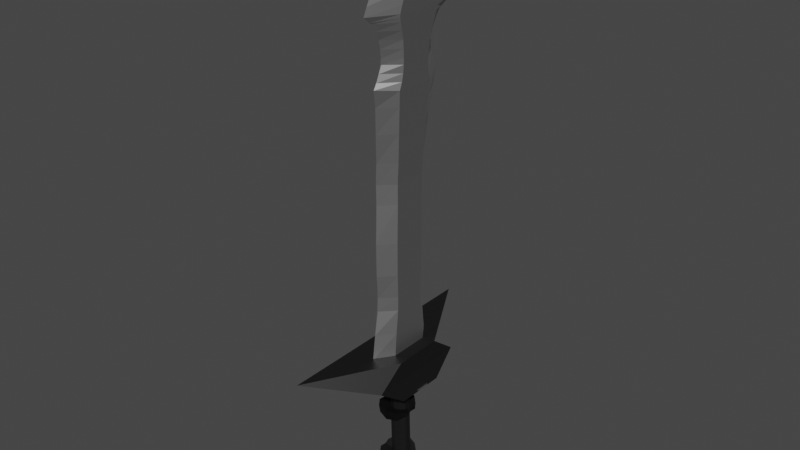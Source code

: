 # Source: sword.blend  (saved by Blender 2.83.21; exported with 4.5.12 LTS)
import bpy
from mathutils import Matrix  # noqa: F401  (used for matrix-valued properties, if any)

bpy.ops.wm.read_factory_settings(use_empty=True)
scene = bpy.context.scene
scene.name = 'Scene'

# ---- collections
col_collection = bpy.data.collections.new('Collection'); scene.collection.children.link(col_collection)

# ---- materials (node trees are filled in below, after node groups)
mat_material_001 = bpy.data.materials.new('Material.001')
mat_material_001.use_transparent_shadow = False
mat_material_002 = bpy.data.materials.new('Material.002')
mat_material_002.use_transparent_shadow = False

# ---- material node trees
mat_material_001.use_nodes = True; mat_material_001.node_tree.nodes.clear()
_N = mat_material_001.node_tree.nodes; _L = mat_material_001.node_tree.links
n0 = _N.new('ShaderNodeBsdfPrincipled'); n0.name = 'Principled BSDF'; n0.location = (10, 300)
n0.distribution = 'GGX'
n0.subsurface_method = 'BURLEY'
n0.inputs[0].default_value = (0.5271, 0.5271, 0.5271, 1.0)
n0.inputs[1].default_value = 100.0
n0.inputs[3].default_value = 1.45
n0.inputs[27].default_value = (0.0, 0.0, 0.0, 1.0)
n0.inputs[28].default_value = 1.0
n1 = _N.new('ShaderNodeOutputMaterial'); n1.name = 'Material Output'; n1.location = (300, 300)
_L.new(n0.outputs[0], n1.inputs[0])
n1.is_active_output = True
mat_material_002.use_nodes = True; mat_material_002.node_tree.nodes.clear()
_N = mat_material_002.node_tree.nodes; _L = mat_material_002.node_tree.links
n0 = _N.new('ShaderNodeBsdfPrincipled'); n0.name = 'Principled BSDF'; n0.location = (10, 300)
n0.distribution = 'GGX'
n0.subsurface_method = 'BURLEY'
n0.inputs[0].default_value = (0.005605, 0.005605, 0.005605, 1.0)
n0.inputs[3].default_value = 1.45
n0.inputs[27].default_value = (0.0, 0.0, 0.0, 1.0)
n0.inputs[28].default_value = 1.0
n1 = _N.new('ShaderNodeOutputMaterial'); n1.name = 'Material Output'; n1.location = (300, 300)
_L.new(n0.outputs[0], n1.inputs[0])
n1.is_active_output = True

# ---- world
world_world = bpy.data.worlds.new('World'); scene.world = world_world
world_world.use_nodes = True; world_world.node_tree.nodes.clear()
_N = world_world.node_tree.nodes; _L = world_world.node_tree.links
n0 = _N.new('ShaderNodeOutputWorld'); n0.name = 'World Output'; n0.location = (300, 300)
n1 = _N.new('ShaderNodeBackground'); n1.name = 'Background'; n1.location = (10, 300)
n1.inputs[0].default_value = (0.05088, 0.05088, 0.05088, 1.0)
_L.new(n1.outputs[0], n0.inputs[0])
n0.is_active_output = True
world_world.color = (0.05088, 0.05088, 0.05088)
world_world.use_sun_shadow = False
world_world.sun_shadow_jitter_overblur = 0.0

# ---- meshes
me_plane = bpy.data.meshes.new('Plane')
me_plane.from_pydata([(-0.304, -0.1837, -1.062), (-0.304, -0.1697, -0.8551), (-0.304, -0.151, -0.6559), (-0.304, -0.1495, -0.5407), (-0.304, -0.1557, -0.3539), (-0.304, -0.1573, -0.08148), (-0.304, -0.1526, 0.2329), (-0.304, -0.1542, 0.3948), (-0.2943, -0.1566, 0.565), (-0.2809, -0.1666, 0.7913), (-0.2689, -0.1752, 0.9958), (-0.2616, -0.181, 1.118), (-0.2598, -0.1605, 1.175), (-0.2572, -0.1509, 1.235), (-0.2538, -0.1491, 1.297), (-0.251, -0.152, 1.344), (-0.2467, -0.1595, 1.411), (-0.2422, -0.1686, 1.48), (-0.2371, -0.1886, 1.547), (-0.2325, -0.2056, 1.606), (-0.2302, -0.2132, 1.639), (-0.2286, -0.2163, 1.664), (-0.2265, -0.1989, 1.722), (-0.2233, -0.1657, 1.82), (-0.222, -0.1359, 1.881), (-0.2218, -0.09584, 1.965), (-0.2232, -0.04605, 2.035), (-0.2721, -0.1824, -1.062), (-0.304, 0.1512, -1.062), (-0.304, 0.1372, -0.8551), (-0.304, 0.1185, -0.6559), (-0.304, 0.117, -0.5407), (-0.304, 0.1232, -0.3539), (-0.304, 0.1248, -0.08148), (-0.304, 0.1201, 0.2329), (-0.304, 0.1217, 0.3948), (-0.2943, 0.1241, 0.565), (-0.2809, 0.1341, 0.7913), (-0.2689, 0.1427, 0.9958), (-0.2616, 0.1485, 1.118), (-0.2598, 0.128, 1.175), (-0.2572, 0.1184, 1.235), (-0.2538, 0.1166, 1.297), (-0.251, 0.1195, 1.344), (-0.2467, 0.1271, 1.411), (-0.2422, 0.1361, 1.48), (-0.2371, 0.1562, 1.547), (-0.2325, 0.1731, 1.606), (-0.2302, 0.1807, 1.639), (-0.2286, 0.1838, 1.664), (-0.2265, 0.1664, 1.722), (-0.2233, 0.1333, 1.82), (-0.222, 0.1034, 1.881), (-0.2218, 0.06334, 1.965), (-0.2232, 0.01356, 2.035), (-0.228, -0.01625, 2.063), (-0.2721, 0.1526, -1.062), (-0.2721, -0.01491, -1.064), (-0.5082, -0.1837, -1.051), (-0.5082, -0.1697, -0.8435), (-0.5082, -0.151, -0.6443), (-0.5082, -0.1495, -0.5291), (-0.5082, -0.1557, -0.3423), (-0.5082, -0.1573, -0.0699), (-0.5082, -0.1526, 0.2445), (-0.5082, -0.1542, 0.4064), (-0.4984, -0.1566, 0.5765), (-0.4851, -0.1666, 0.8029), (-0.473, -0.1752, 1.007), (-0.4658, -0.181, 1.129), (-0.464, -0.1605, 1.187), (-0.4613, -0.1509, 1.246), (-0.4579, -0.1491, 1.309), (-0.4551, -0.152, 1.355), (-0.4508, -0.1595, 1.423), (-0.4463, -0.1686, 1.491), (-0.4412, -0.1886, 1.558), (-0.4367, -0.2056, 1.618), (-0.4343, -0.2132, 1.65), (-0.4327, -0.2163, 1.675), (-0.4307, -0.1989, 1.733), (-0.4275, -0.1657, 1.831), (-0.4262, -0.1359, 1.892), (-0.4259, -0.09584, 1.977), (-0.4121, -0.1615, 2.142), (-0.3688, 0.01467, 2.345), (-0.5082, -0.1837, -1.051), (-0.5082, -0.01625, -1.052), (-0.5082, 0.1512, -1.051), (-0.5082, 0.1372, -0.8435), (-0.5082, 0.1185, -0.6443), (-0.5082, 0.117, -0.5291), (-0.5082, 0.1232, -0.3423), (-0.5082, 0.1248, -0.0699), (-0.5082, 0.1201, 0.2445), (-0.5082, 0.1217, 0.4064), (-0.4984, 0.1241, 0.5765), (-0.4851, 0.1341, 0.8029), (-0.473, 0.1427, 1.007), (-0.4658, 0.1485, 1.129), (-0.464, 0.128, 1.187), (-0.4613, 0.1184, 1.246), (-0.4579, 0.1166, 1.309), (-0.4551, 0.1195, 1.355), (-0.4508, 0.1271, 1.423), (-0.4463, 0.1361, 1.491), (-0.4412, 0.1562, 1.558), (-0.4367, 0.1731, 1.618), (-0.4343, 0.1807, 1.65), (-0.4327, 0.1838, 1.675), (-0.4307, 0.1664, 1.733), (-0.4275, 0.1333, 1.831), (-0.4262, 0.1034, 1.892), (-0.4259, 0.06334, 1.977), (-0.3968, 0.1723, 2.142), (-0.5082, 0.1512, -1.051), (-0.3279, -0.3416, 1.904), (-0.3279, -0.3797, 1.844), (-0.3238, 0.4355, 1.712), (-0.3277, 0.4623, 1.646), (-0.3271, -0.2801, 1.997), (-0.3117, 0.3666, 1.859), (-0.3253, -0.2485, 2.041), (-0.3241, 0.2061, 1.887), (-0.3301, 0.007726, 2.328), (-0.4061, -0.3276, -1.056), (-0.4061, -0.3015, -0.8493), (-0.311, 0.295, 1.979), (-0.4061, -0.3276, -1.056), (-0.4061, -0.2668, -0.6501), (-0.3225, 0.2431, 2.047), (-0.4061, -0.01625, -1.058), (-0.4061, -0.2639, -0.5349), (-0.4061, 0.269, -0.8493), (-0.4061, 0.2951, -1.056), (-0.4061, -0.2755, -0.3481), (-0.4061, 0.2951, -1.056), (-0.4061, 0.2343, -0.6501), (-0.4061, -0.2784, -0.07569), (-0.4061, 0.2314, -0.5349), (-0.4061, -0.2697, 0.2387), (-0.4061, 0.243, -0.3481), (-0.4061, -0.2726, 0.4006), (-0.4061, 0.2459, -0.07569), (-0.3964, -0.2772, 0.5708), (-0.4061, 0.2372, 0.2387), (-0.383, -0.2958, 0.7971), (-0.4061, 0.2401, 0.4006), (-0.3709, -0.3117, 1.002), (-0.3958, 0.2505, 0.5708), (-0.3617, -0.3356, 1.139), (-0.3814, 0.284, 0.8), (-0.3631, -0.3076, 1.184), (-0.3665, 0.3119, 0.9926), (-0.36, -0.2846, 1.243), (-0.3572, 0.3355, 1.141), (-0.3559, -0.2632, 1.303), (-0.3564, 0.3102, 1.189), (-0.3531, -0.2686, 1.35), (-0.3545, 0.2821, 1.248), (-0.3488, -0.2826, 1.417), (-0.3526, 0.2636, 1.308), (-0.3443, -0.2995, 1.485), (-0.3506, 0.264, 1.352), (-0.3391, -0.3367, 1.553), (-0.356, 0.263, 1.374), (-0.3346, -0.3682, 1.612), (-0.3485, 0.2837, 1.457), (-0.337, -0.4008, 1.626), (-0.3446, 0.3189, 1.519), (-0.3348, -0.4583, 1.674), (-0.3427, 0.3504, 1.564), (-0.3312, -0.4318, 1.741), (-0.337, 0.4069, 1.599), (-0.3896, -0.1053, -1.497), (-0.3641, -0.1128, -2.223), (-0.4352, -0.09051, -1.497), (-0.4097, -0.09802, -2.223), (-0.4633, -0.05172, -1.497), (-0.4379, -0.05923, -2.223), (-0.4633, -0.003783, -1.497), (-0.4379, -0.01129, -2.223), (-0.4352, 0.035, -1.497), (-0.4097, 0.02749, -2.223), (-0.3896, 0.04982, -1.497), (-0.3641, 0.04231, -2.223), (-0.344, 0.035, -1.497), (-0.3185, 0.02749, -2.223), (-0.3158, -0.003783, -1.497), (-0.2903, -0.01129, -2.223), (-0.3158, -0.05172, -1.497), (-0.2903, -0.05923, -2.223), (-0.344, -0.09051, -1.497), (-0.3185, -0.09802, -2.223), (-0.3641, -0.1128, -2.223), (-0.4097, -0.09802, -2.223), (-0.4379, -0.05923, -2.223), (-0.4379, -0.01129, -2.223), (-0.4097, 0.02749, -2.223), (-0.3641, 0.04231, -2.223), (-0.3185, 0.02749, -2.223), (-0.2903, -0.01129, -2.223), (-0.2903, -0.05923, -2.223), (-0.3185, -0.09802, -2.223), (-0.3641, -0.139, -2.223), (-0.4251, -0.1192, -2.223), (-0.4628, -0.06732, -2.223), (-0.4628, -0.003202, -2.223), (-0.4251, 0.04867, -2.223), (-0.3641, 0.06849, -2.223), (-0.3031, 0.04867, -2.223), (-0.2654, -0.003202, -2.223), (-0.2654, -0.06732, -2.223), (-0.3031, -0.1192, -2.223), (-0.3641, -0.139, -2.223), (-0.4251, -0.1192, -2.223), (-0.4628, -0.06732, -2.223), (-0.4628, -0.003202, -2.223), (-0.4251, 0.04867, -2.223), (-0.3641, 0.06849, -2.223), (-0.3031, 0.04867, -2.223), (-0.2654, -0.003202, -2.223), (-0.2654, -0.06732, -2.223), (-0.3031, -0.1192, -2.223), (-0.4251, -0.1192, -2.223), (-0.3641, -0.139, -2.223), (-0.4628, -0.06732, -2.223), (-0.4628, -0.003202, -2.223), (-0.4251, 0.04867, -2.223), (-0.3641, 0.06849, -2.223), (-0.3031, 0.04867, -2.223), (-0.2654, -0.003202, -2.223), (-0.2654, -0.06732, -2.223), (-0.3031, -0.1192, -2.223), (-0.3641, -0.139, -2.223), (-0.4251, -0.1192, -2.223), (-0.4628, -0.06732, -2.223), (-0.4628, -0.003202, -2.223), (-0.4251, 0.04867, -2.223), (-0.3641, 0.06849, -2.223), (-0.3031, 0.04867, -2.223), (-0.2654, -0.003202, -2.223), (-0.2654, -0.06732, -2.223), (-0.3031, -0.1192, -2.223), (-0.4406, -0.1405, -2.241), (-0.3641, -0.1654, -2.241), (-0.4879, -0.07548, -2.241), (-0.4879, 0.004951, -2.241), (-0.4406, 0.07002, -2.241), (-0.3641, 0.09487, -2.241), (-0.2876, 0.07002, -2.241), (-0.2404, 0.004951, -2.241), (-0.2404, -0.07548, -2.241), (-0.2876, -0.1405, -2.241), (-0.3641, -0.1654, -2.241), (-0.4406, -0.1405, -2.241), (-0.4879, -0.07548, -2.241), (-0.4879, 0.004951, -2.241), (-0.4406, 0.07002, -2.241), (-0.3641, 0.09487, -2.241), (-0.2876, 0.07002, -2.241), (-0.2404, 0.004951, -2.241), (-0.2404, -0.07548, -2.241), (-0.2876, -0.1405, -2.241), (-0.4406, -0.1405, -2.324), (-0.3641, -0.1654, -2.324), (-0.4879, -0.07548, -2.324), (-0.4879, 0.004951, -2.324), (-0.4406, 0.07002, -2.324), (-0.3641, 0.09487, -2.324), (-0.2876, 0.07002, -2.324), (-0.2404, 0.004951, -2.324), (-0.2404, -0.07548, -2.324), (-0.2876, -0.1405, -2.324), (-0.3641, -0.1654, -2.324), (-0.4406, -0.1405, -2.324), (-0.4879, -0.07548, -2.324), (-0.4879, 0.004951, -2.324), (-0.4406, 0.07002, -2.324), (-0.3641, 0.09487, -2.324), (-0.2876, 0.07002, -2.324), (-0.2404, 0.004951, -2.324), (-0.2404, -0.07548, -2.324), (-0.2876, -0.1405, -2.324), (-0.4309, -0.1272, -2.323), (-0.3641, -0.149, -2.323), (-0.4723, -0.0704, -2.323), (-0.4723, -0.0001294, -2.323), (-0.4309, 0.05672, -2.323), (-0.3641, 0.07843, -2.323), (-0.2973, 0.05672, -2.323), (-0.256, -0.0001294, -2.323), (-0.256, -0.0704, -2.323), (-0.2973, -0.1272, -2.323), (-0.3641, -0.149, -2.323), (-0.4309, -0.1272, -2.323), (-0.4723, -0.0704, -2.323), (-0.4723, -0.0001294, -2.323), (-0.4309, 0.05672, -2.323), (-0.3641, 0.07843, -2.323), (-0.2973, 0.05672, -2.323), (-0.256, -0.0001294, -2.323), (-0.256, -0.0704, -2.323), (-0.2973, -0.1272, -2.323), (-0.4309, -0.1272, -2.332), (-0.3641, -0.149, -2.332), (-0.4723, -0.0704, -2.332), (-0.4723, -0.0001294, -2.332), (-0.4309, 0.05672, -2.332), (-0.3641, 0.07843, -2.332), (-0.2973, 0.05672, -2.332), (-0.256, -0.0001294, -2.332), (-0.256, -0.0704, -2.332), (-0.2973, -0.1272, -2.332), (-0.3641, -0.149, -2.332), (-0.4309, -0.1272, -2.332), (-0.4723, -0.0704, -2.332), (-0.4723, -0.0001294, -2.332), (-0.4309, 0.05672, -2.332), (-0.3641, 0.07843, -2.332), (-0.2973, 0.05672, -2.332), (-0.256, -0.0001294, -2.332), (-0.256, -0.0704, -2.332), (-0.2973, -0.1272, -2.332), (-0.4309, -0.1272, -2.332), (-0.3641, -0.149, -2.332), (-0.4723, -0.0704, -2.332), (-0.4723, -0.0001294, -2.332), (-0.4309, 0.05672, -2.332), (-0.3641, 0.07843, -2.332), (-0.2973, 0.05672, -2.332), (-0.256, -0.0001294, -2.332), (-0.256, -0.0704, -2.332), (-0.2973, -0.1272, -2.332), (-0.3641, -0.149, -2.332), (-0.4309, -0.1272, -2.332), (-0.4723, -0.0704, -2.332), (-0.4723, -0.0001294, -2.332), (-0.4309, 0.05672, -2.332), (-0.3641, 0.07843, -2.332), (-0.2973, 0.05672, -2.332), (-0.256, -0.0001294, -2.332), (-0.256, -0.0704, -2.332), (-0.2973, -0.1272, -2.332), (-0.3993, -0.08374, -2.349), (-0.3641, -0.09519, -2.349), (-0.4211, -0.05378, -2.349), (-0.4211, -0.01675, -2.349), (-0.3993, 0.01322, -2.349), (-0.3641, 0.02466, -2.349), (-0.3289, 0.01322, -2.349), (-0.3071, -0.01675, -2.349), (-0.3071, -0.05378, -2.349), (-0.3289, -0.08374, -2.349), (-0.3641, -0.09519, -2.349), (-0.3993, -0.08374, -2.349), (-0.4211, -0.05378, -2.349), (-0.4211, -0.01675, -2.349), (-0.3993, 0.01322, -2.349), (-0.3641, 0.02466, -2.349), (-0.3289, 0.01322, -2.349), (-0.3071, -0.01675, -2.349), (-0.3071, -0.05378, -2.349), (-0.3289, -0.08374, -2.349), (-0.3641, -0.1128, -2.223), (-0.4097, -0.09802, -2.223), (-0.4379, -0.05923, -2.223), (-0.4379, -0.01129, -2.223), (-0.4097, 0.02749, -2.223), (-0.3641, 0.04231, -2.223), (-0.3185, 0.02749, -2.223), (-0.2903, -0.01129, -2.223), (-0.2903, -0.05923, -2.223), (-0.3185, -0.09802, -2.223), (-0.3641, -0.1128, -2.223), (-0.4097, -0.09802, -2.223), (-0.4379, -0.05923, -2.223), (-0.4379, -0.01129, -2.223), (-0.4097, 0.02749, -2.223), (-0.3641, 0.04231, -2.223), (-0.3185, 0.02749, -2.223), (-0.2903, -0.01129, -2.223), (-0.2903, -0.05923, -2.223), (-0.3185, -0.09802, -2.223), (-0.3641, -0.139, -2.223), (-0.4251, -0.1192, -2.223), (-0.4628, -0.06732, -2.223), (-0.4628, -0.003202, -2.223), (-0.4251, 0.04867, -2.223), (-0.3641, 0.06849, -2.223), (-0.3031, 0.04867, -2.223), (-0.2654, -0.003202, -2.223), (-0.2654, -0.06732, -2.223), (-0.3031, -0.1192, -2.223), (-0.3641, -0.139, -2.223), (-0.4251, -0.1192, -2.223), (-0.4628, -0.06732, -2.223), (-0.4628, -0.003202, -2.223), (-0.4251, 0.04867, -2.223), (-0.3641, 0.06849, -2.223), (-0.3031, 0.04867, -2.223), (-0.2654, -0.003202, -2.223), (-0.2654, -0.06732, -2.223), (-0.3031, -0.1192, -2.223), (-0.4251, -0.1192, -2.223), (-0.3641, -0.139, -2.223), (-0.4628, -0.06732, -2.223), (-0.4628, -0.003202, -2.223), (-0.4251, 0.04867, -2.223), (-0.3641, 0.06849, -2.223), (-0.3031, 0.04867, -2.223), (-0.2654, -0.003202, -2.223), (-0.2654, -0.06732, -2.223), (-0.3031, -0.1192, -2.223), (-0.3641, -0.139, -2.223), (-0.4251, -0.1192, -2.223), (-0.4628, -0.06732, -2.223), (-0.4628, -0.003202, -2.223), (-0.4251, 0.04867, -2.223), (-0.3641, 0.06849, -2.223), (-0.3031, 0.04867, -2.223), (-0.2654, -0.003202, -2.223), (-0.2654, -0.06732, -2.223), (-0.3031, -0.1192, -2.223), (-0.4406, -0.1405, -2.241), (-0.3641, -0.1654, -2.241), (-0.4879, -0.07548, -2.241), (-0.4879, 0.004951, -2.241), (-0.4406, 0.07002, -2.241), (-0.3641, 0.09487, -2.241), (-0.2876, 0.07002, -2.241), (-0.2404, 0.004951, -2.241), (-0.2404, -0.07548, -2.241), (-0.2876, -0.1405, -2.241), (-0.3641, -0.1654, -2.241), (-0.4406, -0.1405, -2.241), (-0.4879, -0.07548, -2.241), (-0.4879, 0.004951, -2.241), (-0.4406, 0.07002, -2.241), (-0.3641, 0.09487, -2.241), (-0.2876, 0.07002, -2.241), (-0.2404, 0.004951, -2.241), (-0.2404, -0.07548, -2.241), (-0.2876, -0.1405, -2.241), (-0.4406, -0.1405, -2.324), (-0.3641, -0.1654, -2.324), (-0.4879, -0.07548, -2.324), (-0.4879, 0.004951, -2.324), (-0.4406, 0.07002, -2.324), (-0.3641, 0.09487, -2.324), (-0.2876, 0.07002, -2.324), (-0.2404, 0.004951, -2.324), (-0.2404, -0.07548, -2.324), (-0.2876, -0.1405, -2.324), (-0.3641, -0.1654, -2.324), (-0.4406, -0.1405, -2.324), (-0.4879, -0.07548, -2.324), (-0.4879, 0.004951, -2.324), (-0.4406, 0.07002, -2.324), (-0.3641, 0.09487, -2.324), (-0.2876, 0.07002, -2.324), (-0.2404, 0.004951, -2.324), (-0.2404, -0.07548, -2.324), (-0.2876, -0.1405, -2.324), (-0.4309, -0.1272, -2.323), (-0.3641, -0.149, -2.323), (-0.4723, -0.0704, -2.323), (-0.4723, -0.0001294, -2.323), (-0.4309, 0.05672, -2.323), (-0.3641, 0.07843, -2.323), (-0.2973, 0.05672, -2.323), (-0.256, -0.0001294, -2.323), (-0.256, -0.0704, -2.323), (-0.2973, -0.1272, -2.323), (-0.3641, -0.149, -2.323), (-0.4309, -0.1272, -2.323), (-0.4723, -0.0704, -2.323), (-0.4723, -0.0001294, -2.323), (-0.4309, 0.05672, -2.323), (-0.3641, 0.07843, -2.323), (-0.2973, 0.05672, -2.323), (-0.256, -0.0001294, -2.323), (-0.256, -0.0704, -2.323), (-0.2973, -0.1272, -2.323), (-0.4309, -0.1272, -2.332), (-0.3641, -0.149, -2.332), (-0.4723, -0.0704, -2.332), (-0.4723, -0.0001294, -2.332), (-0.4309, 0.05672, -2.332), (-0.3641, 0.07843, -2.332), (-0.2973, 0.05672, -2.332), (-0.256, -0.0001294, -2.332), (-0.256, -0.0704, -2.332), (-0.2973, -0.1272, -2.332), (-0.3641, -0.149, -2.332), (-0.4309, -0.1272, -2.332), (-0.4723, -0.0704, -2.332), (-0.4723, -0.0001294, -2.332), (-0.4309, 0.05672, -2.332), (-0.3641, 0.07843, -2.332), (-0.2973, 0.05672, -2.332), (-0.256, -0.0001294, -2.332), (-0.256, -0.0704, -2.332), (-0.2973, -0.1272, -2.332), (-0.4309, -0.1272, -2.332), (-0.3641, -0.149, -2.332), (-0.4723, -0.0704, -2.332), (-0.4723, -0.0001294, -2.332), (-0.4309, 0.05672, -2.332), (-0.3641, 0.07843, -2.332), (-0.2973, 0.05672, -2.332), (-0.256, -0.0001294, -2.332), (-0.256, -0.0704, -2.332), (-0.2973, -0.1272, -2.332), (-0.3641, -0.149, -2.332), (-0.4309, -0.1272, -2.332), (-0.4723, -0.0704, -2.332), (-0.4723, -0.0001294, -2.332), (-0.4309, 0.05672, -2.332), (-0.3641, 0.07843, -2.332), (-0.2973, 0.05672, -2.332), (-0.256, -0.0001294, -2.332), (-0.256, -0.0704, -2.332), (-0.2973, -0.1272, -2.332), (-0.3993, -0.08374, -2.349), (-0.3641, -0.09519, -2.349), (-0.4211, -0.05378, -2.349), (-0.4211, -0.01675, -2.349), (-0.3993, 0.01322, -2.349), (-0.3641, 0.02466, -2.349), (-0.3289, 0.01322, -2.349), (-0.3071, -0.01675, -2.349), (-0.3071, -0.05378, -2.349), (-0.3289, -0.08374, -2.349), (-0.3641, -0.09519, -2.349), (-0.3993, -0.08374, -2.349), (-0.4211, -0.05378, -2.349), (-0.4211, -0.01675, -2.349), (-0.3993, 0.01322, -2.349), (-0.3641, 0.02466, -2.349), (-0.3289, 0.01322, -2.349), (-0.3071, -0.01675, -2.349), (-0.3071, -0.05378, -2.349), (-0.3289, -0.08374, -2.349), (-0.3896, -0.1053, -1.497), (-0.4352, -0.09051, -1.497), (-0.4633, -0.05172, -1.497), (-0.4633, -0.003783, -1.497), (-0.4352, 0.035, -1.497), (-0.3896, 0.04982, -1.497), (-0.344, 0.035, -1.497), (-0.3158, -0.003783, -1.497), (-0.3158, -0.05172, -1.497), (-0.344, -0.09051, -1.497), (-0.3896, -0.1053, -1.497), (-0.4352, -0.09051, -1.497), (-0.4633, -0.05172, -1.497), (-0.4633, -0.003783, -1.497), (-0.4352, 0.035, -1.497), (-0.3896, 0.04982, -1.497), (-0.344, 0.035, -1.497), (-0.3158, -0.003783, -1.497), (-0.3158, -0.05172, -1.497), (-0.344, -0.09051, -1.497), (-0.3896, -0.1458, -1.497), (-0.459, -0.1233, -1.497), (-0.5018, -0.06424, -1.497), (-0.5018, 0.00873, -1.497), (-0.459, 0.06776, -1.497), (-0.3896, 0.09031, -1.497), (-0.3202, 0.06776, -1.497), (-0.2773, 0.00873, -1.497), (-0.2773, -0.06424, -1.497), (-0.3202, -0.1233, -1.497), (-0.4797, -0.1518, -1.466), (-0.3896, -0.1811, -1.466), (-0.5354, -0.07514, -1.466), (-0.5354, 0.01963, -1.466), (-0.4797, 0.09629, -1.466), (-0.3896, 0.1256, -1.466), (-0.2994, 0.09629, -1.466), (-0.2437, 0.01963, -1.466), (-0.2437, -0.07514, -1.466), (-0.2994, -0.1518, -1.466), (-0.4797, -0.1518, -1.367), (-0.3896, -0.1811, -1.367), (-0.5354, -0.07514, -1.367), (-0.5354, 0.01963, -1.367), (-0.4797, 0.09629, -1.367), (-0.3896, 0.1256, -1.367), (-0.2994, 0.09629, -1.367), (-0.2437, 0.01963, -1.367), (-0.2437, -0.07514, -1.367), (-0.2994, -0.1518, -1.367), (-0.4797, -0.1518, -1.367), (-0.3896, -0.1811, -1.367), (-0.5354, -0.07514, -1.367), (-0.5354, 0.01963, -1.367), (-0.4797, 0.09629, -1.367), (-0.3896, 0.1256, -1.367), (-0.2994, 0.09629, -1.367), (-0.2437, 0.01963, -1.367), (-0.2437, -0.07514, -1.367), (-0.2994, -0.1518, -1.367), (-0.3947, -0.1405, -1.367), (-0.3046, -0.1697, -1.367), (-0.4504, -0.0638, -1.367), (-0.4504, 0.03097, -1.367), (-0.3947, 0.1076, -1.367), (-0.3046, 0.1369, -1.367), (-0.2144, 0.1076, -1.367), (-0.1587, 0.03097, -1.367), (-0.1587, -0.0638, -1.367), (-0.2144, -0.1405, -1.367), (-0.4992, -0.1588, -1.616), (-0.4088, -0.187, -1.613), (-0.5557, -0.08325, -1.625), (-0.5566, 0.01076, -1.637), (-0.5017, 0.08733, -1.647), (-0.4119, 0.1172, -1.651), (-0.3215, 0.08901, -1.648), (-0.265, 0.01348, -1.639), (-0.264, -0.08053, -1.627), (-0.319, -0.1571, -1.617), (-0.5044, -0.1376, -1.696), (-0.4153, -0.1669, -1.71), (-0.5575, -0.069, -1.658), (-0.5545, 0.01259, -1.61), (-0.4963, 0.07605, -1.57), (-0.4054, 0.09713, -1.554), (-0.3163, 0.06779, -1.568), (-0.2631, -0.000771, -1.606), (-0.2662, -0.08236, -1.654), (-0.3243, -0.1458, -1.694), (-0.4992, -0.1588, -1.616), (-0.4088, -0.187, -1.613), (-0.5557, -0.08325, -1.625), (-0.5566, 0.01076, -1.637), (-0.5017, 0.08733, -1.647), (-0.4119, 0.1172, -1.651), (-0.3215, 0.08901, -1.648), (-0.265, 0.01348, -1.639), (-0.264, -0.08053, -1.627), (-0.319, -0.1571, -1.617), (-0.5044, -0.1376, -1.696), (-0.4153, -0.1669, -1.71), (-0.5575, -0.069, -1.658), (-0.5545, 0.01259, -1.61), (-0.4963, 0.07605, -1.57), (-0.4054, 0.09713, -1.554), (-0.3163, 0.06779, -1.568), (-0.2631, -0.000771, -1.606), (-0.2662, -0.08236, -1.654), (-0.3243, -0.1458, -1.694), (-0.4998, -0.1507, -2.096), (-0.4094, -0.1789, -2.093), (-0.5563, -0.07514, -2.105), (-0.5572, 0.01887, -2.117), (-0.5023, 0.09544, -2.127), (-0.4125, 0.1253, -2.131), (-0.3221, 0.09712, -2.128), (-0.2656, 0.02158, -2.119), (-0.2647, -0.07242, -2.107), (-0.3196, -0.149, -2.097), (-0.505, -0.1295, -2.176), (-0.4159, -0.1588, -2.19), (-0.5581, -0.06089, -2.138), (-0.5551, 0.0207, -2.09), (-0.497, 0.08416, -2.05), (-0.406, 0.1052, -2.034), (-0.3169, 0.0759, -2.048), (-0.2638, 0.007337, -2.086), (-0.2668, -0.07426, -2.134), (-0.3249, -0.1377, -2.174), (-0.2011, 0.1699, -1.045), (-0.1701, 0.1643, -1.38), (-0.2011, -0.2369, -1.045), (-0.1701, -0.2425, -1.38), (-0.6079, 0.8845, -1.045), (-0.5769, 0.1643, -1.38), (-0.6079, -0.9515, -1.045), (-0.5769, -0.2425, -1.38), (-0.202, 0.3884, -1.214), (-0.202, -0.4692, -1.214), (-0.5769, -0.4064, -1.214), (-0.5769, 0.3282, -1.214)], [], [(55, 26, 54), (26, 25, 53, 54), (25, 24, 52, 53), (24, 23, 51, 52), (22, 50, 49, 21), (23, 51, 50, 22), (21, 49, 48, 20), (16, 44, 43, 15), (44, 16, 17, 45), (45, 17, 18, 46), (46, 18, 19, 47), (47, 19, 20, 48), (15, 43, 42, 14), (14, 42, 41, 13), (6, 34, 33, 5), (34, 6, 7, 35), (35, 7, 8, 36), (36, 8, 9, 37), (37, 9, 10, 38), (38, 10, 11, 39), (39, 11, 12, 40), (40, 12, 13, 41), (2, 30, 29, 1), (30, 2, 3, 31), (31, 3, 4, 32), (5, 33, 32, 4), (1, 29, 28, 56, 57, 27, 0), (85, 114, 84), (84, 114, 113, 83), (83, 113, 112, 82), (82, 112, 111, 81), (80, 79, 109, 110), (81, 80, 110, 111), (79, 78, 108, 109), (74, 73, 103, 104), (104, 105, 75, 74), (105, 106, 76, 75), (106, 107, 77, 76), (107, 108, 78, 77), (73, 72, 102, 103), (72, 71, 101, 102), (64, 63, 93, 94), (94, 95, 65, 64), (95, 96, 66, 65), (96, 97, 67, 66), (97, 98, 68, 67), (98, 99, 69, 68), (99, 100, 70, 69), (100, 101, 71, 70), (60, 59, 89, 90), (90, 91, 61, 60), (91, 92, 62, 61), (63, 62, 92, 93), (59, 58, 86, 87, 115, 88, 89), (117, 116, 82, 81), (119, 118, 110, 109), (116, 120, 83, 82), (118, 121, 111, 110), (120, 122, 84, 83), (123, 121, 111, 112), (122, 124, 85, 84), (126, 125, 58, 59), (127, 123, 112, 113), (125, 128, 86, 58), (129, 126, 59, 60), (130, 127, 113, 114), (128, 131, 87, 86), (132, 129, 60, 61), (124, 130, 114, 85), (134, 133, 89, 88), (135, 132, 61, 62), (136, 134, 88, 115), (133, 137, 90, 89), (138, 135, 62, 63), (131, 136, 115, 87), (137, 139, 91, 90), (140, 138, 63, 64), (139, 141, 92, 91), (142, 140, 64, 65), (141, 143, 93, 92), (144, 142, 65, 66), (143, 145, 94, 93), (146, 144, 66, 67), (145, 147, 95, 94), (148, 146, 67, 68), (147, 149, 96, 95), (150, 148, 68, 69), (149, 151, 97, 96), (152, 150, 69, 70), (151, 153, 98, 97), (154, 152, 70, 71), (153, 155, 99, 98), (156, 154, 71, 72), (155, 157, 100, 99), (158, 156, 72, 73), (157, 159, 101, 100), (160, 158, 73, 74), (159, 161, 102, 101), (162, 160, 74, 75), (161, 163, 103, 102), (164, 162, 75, 76), (163, 165, 104, 103), (166, 164, 76, 77), (165, 167, 105, 104), (168, 166, 77, 78), (167, 169, 106, 105), (170, 168, 78, 79), (169, 171, 107, 106), (172, 170, 79, 80), (171, 173, 108, 107), (117, 172, 80, 81), (173, 119, 109, 108), (48, 49, 119, 173), (23, 22, 172, 117), (47, 48, 173, 171), (22, 21, 170, 172), (46, 47, 171, 169), (21, 20, 168, 170), (45, 46, 169, 167), (20, 19, 166, 168), (44, 45, 167, 165), (19, 18, 164, 166), (43, 44, 165, 163), (18, 17, 162, 164), (42, 43, 163, 161), (17, 16, 160, 162), (41, 42, 161, 159), (16, 15, 158, 160), (40, 41, 159, 157), (15, 14, 156, 158), (39, 40, 157, 155), (14, 13, 154, 156), (38, 39, 155, 153), (13, 12, 152, 154), (37, 38, 153, 151), (12, 11, 150, 152), (36, 37, 151, 149), (11, 10, 148, 150), (35, 36, 149, 147), (10, 9, 146, 148), (34, 35, 147, 145), (9, 8, 144, 146), (33, 34, 145, 143), (8, 7, 142, 144), (32, 33, 143, 141), (7, 6, 140, 142), (31, 32, 141, 139), (6, 5, 138, 140), (30, 31, 139, 137), (57, 56, 136, 131), (5, 4, 135, 138), (29, 30, 137, 133), (56, 28, 134, 136), (4, 3, 132, 135), (28, 29, 133, 134), (55, 54, 130, 124), (3, 2, 129, 132), (27, 57, 131, 128), (54, 53, 127, 130), (2, 1, 126, 129), (0, 27, 128, 125), (53, 52, 123, 127), (1, 0, 125, 126), (26, 55, 124, 122), (52, 51, 121, 123), (25, 26, 122, 120), (50, 51, 121, 118), (24, 25, 120, 116), (49, 50, 118, 119), (23, 24, 116, 117), (174, 175, 177, 176), (176, 177, 179, 178), (178, 179, 181, 180), (180, 181, 183, 182), (182, 183, 185, 184), (184, 185, 187, 186), (186, 187, 189, 188), (188, 189, 191, 190), (177, 175, 193, 191, 189, 187, 185, 183, 181, 179), (190, 191, 193, 192), (192, 193, 175, 174), (188, 190, 552, 551), (195, 194, 203, 202, 201, 200, 199, 198, 197, 196), (205, 206, 207, 208, 209, 210, 211, 212, 213, 204), (215, 216, 217, 218, 219, 220, 221, 222, 223, 214), (232, 231, 251, 252), (239, 238, 258, 259), (209, 208, 228, 229), (214, 223, 243, 234), (217, 216, 236, 237), (210, 209, 229, 230), (218, 217, 237, 238), (211, 210, 230, 231), (219, 218, 238, 239), (212, 211, 231, 232), (205, 204, 225, 224), (220, 219, 239, 240), (213, 212, 232, 233), (206, 205, 224, 226), (221, 220, 240, 241), (204, 213, 233, 225), (207, 206, 226, 227), (222, 221, 241, 242), (215, 214, 234, 235), (208, 207, 227, 228), (223, 222, 242, 243), (216, 215, 235, 236), (256, 255, 275, 276), (263, 262, 282, 283), (224, 225, 245, 244), (240, 239, 259, 260), (233, 232, 252, 253), (226, 224, 244, 246), (241, 240, 260, 261), (225, 233, 253, 245), (227, 226, 246, 247), (242, 241, 261, 262), (235, 234, 254, 255), (228, 227, 247, 248), (243, 242, 262, 263), (236, 235, 255, 256), (229, 228, 248, 249), (234, 243, 263, 254), (237, 236, 256, 257), (230, 229, 249, 250), (238, 237, 257, 258), (231, 230, 250, 251), (273, 272, 292, 293), (280, 279, 299, 300), (249, 248, 268, 269), (254, 263, 283, 274), (257, 256, 276, 277), (250, 249, 269, 270), (258, 257, 277, 278), (251, 250, 270, 271), (259, 258, 278, 279), (252, 251, 271, 272), (244, 245, 265, 264), (260, 259, 279, 280), (253, 252, 272, 273), (246, 244, 264, 266), (261, 260, 280, 281), (245, 253, 273, 265), (247, 246, 266, 267), (262, 261, 281, 282), (255, 254, 274, 275), (248, 247, 267, 268), (290, 289, 309, 310), (297, 296, 316, 317), (266, 264, 284, 286), (281, 280, 300, 301), (265, 273, 293, 285), (267, 266, 286, 287), (282, 281, 301, 302), (275, 274, 294, 295), (268, 267, 287, 288), (283, 282, 302, 303), (276, 275, 295, 296), (269, 268, 288, 289), (274, 283, 303, 294), (277, 276, 296, 297), (270, 269, 289, 290), (278, 277, 297, 298), (271, 270, 290, 291), (279, 278, 298, 299), (272, 271, 291, 292), (264, 265, 285, 284), (307, 306, 326, 327), (305, 313, 333, 325), (298, 297, 317, 318), (291, 290, 310, 311), (299, 298, 318, 319), (292, 291, 311, 312), (284, 285, 305, 304), (300, 299, 319, 320), (293, 292, 312, 313), (286, 284, 304, 306), (301, 300, 320, 321), (285, 293, 313, 305), (287, 286, 306, 307), (302, 301, 321, 322), (295, 294, 314, 315), (288, 287, 307, 308), (303, 302, 322, 323), (296, 295, 315, 316), (289, 288, 308, 309), (294, 303, 323, 314), (339, 338, 358, 359), (331, 330, 350, 351), (322, 321, 341, 342), (315, 314, 334, 335), (308, 307, 327, 328), (323, 322, 342, 343), (316, 315, 335, 336), (309, 308, 328, 329), (314, 323, 343, 334), (317, 316, 336, 337), (310, 309, 329, 330), (318, 317, 337, 338), (311, 310, 330, 331), (319, 318, 338, 339), (312, 311, 331, 332), (304, 305, 325, 324), (320, 319, 339, 340), (313, 312, 332, 333), (306, 304, 324, 326), (321, 320, 340, 341), (344, 345, 353, 352, 351, 350, 349, 348, 347, 346), (355, 354, 363, 362, 361, 360, 359, 358, 357, 356), (332, 331, 351, 352), (324, 325, 345, 344), (340, 339, 359, 360), (333, 332, 352, 353), (326, 324, 344, 346), (341, 340, 360, 361), (325, 333, 353, 345), (327, 326, 346, 347), (342, 341, 361, 362), (335, 334, 354, 355), (328, 327, 347, 348), (343, 342, 362, 363), (336, 335, 355, 356), (329, 328, 348, 349), (334, 343, 363, 354), (337, 336, 356, 357), (330, 329, 349, 350), (338, 337, 357, 358), (365, 364, 373, 372, 371, 370, 369, 368, 367, 366), (375, 374, 383, 382, 381, 380, 379, 378, 377, 376), (385, 386, 387, 388, 389, 390, 391, 392, 393, 384), (395, 396, 397, 398, 399, 400, 401, 402, 403, 394), (412, 411, 431, 432), (419, 418, 438, 439), (389, 388, 408, 409), (394, 403, 423, 414), (397, 396, 416, 417), (390, 389, 409, 410), (398, 397, 417, 418), (391, 390, 410, 411), (399, 398, 418, 419), (392, 391, 411, 412), (385, 384, 405, 404), (400, 399, 419, 420), (393, 392, 412, 413), (386, 385, 404, 406), (401, 400, 420, 421), (384, 393, 413, 405), (387, 386, 406, 407), (402, 401, 421, 422), (395, 394, 414, 415), (388, 387, 407, 408), (403, 402, 422, 423), (396, 395, 415, 416), (436, 435, 455, 456), (443, 442, 462, 463), (404, 405, 425, 424), (420, 419, 439, 440), (413, 412, 432, 433), (406, 404, 424, 426), (421, 420, 440, 441), (405, 413, 433, 425), (407, 406, 426, 427), (422, 421, 441, 442), (415, 414, 434, 435), (408, 407, 427, 428), (423, 422, 442, 443), (416, 415, 435, 436), (409, 408, 428, 429), (414, 423, 443, 434), (417, 416, 436, 437), (410, 409, 429, 430), (418, 417, 437, 438), (411, 410, 430, 431), (453, 452, 472, 473), (460, 459, 479, 480), (429, 428, 448, 449), (434, 443, 463, 454), (437, 436, 456, 457), (430, 429, 449, 450), (438, 437, 457, 458), (431, 430, 450, 451), (439, 438, 458, 459), (432, 431, 451, 452), (424, 425, 445, 444), (440, 439, 459, 460), (433, 432, 452, 453), (426, 424, 444, 446), (441, 440, 460, 461), (425, 433, 453, 445), (427, 426, 446, 447), (442, 441, 461, 462), (435, 434, 454, 455), (428, 427, 447, 448), (470, 469, 489, 490), (477, 476, 496, 497), (446, 444, 464, 466), (461, 460, 480, 481), (445, 453, 473, 465), (447, 446, 466, 467), (462, 461, 481, 482), (455, 454, 474, 475), (448, 447, 467, 468), (463, 462, 482, 483), (456, 455, 475, 476), (449, 448, 468, 469), (454, 463, 483, 474), (457, 456, 476, 477), (450, 449, 469, 470), (458, 457, 477, 478), (451, 450, 470, 471), (459, 458, 478, 479), (452, 451, 471, 472), (444, 445, 465, 464), (487, 486, 506, 507), (485, 493, 513, 505), (478, 477, 497, 498), (471, 470, 490, 491), (479, 478, 498, 499), (472, 471, 491, 492), (464, 465, 485, 484), (480, 479, 499, 500), (473, 472, 492, 493), (466, 464, 484, 486), (481, 480, 500, 501), (465, 473, 493, 485), (467, 466, 486, 487), (482, 481, 501, 502), (475, 474, 494, 495), (468, 467, 487, 488), (483, 482, 502, 503), (476, 475, 495, 496), (469, 468, 488, 489), (474, 483, 503, 494), (519, 518, 538, 539), (511, 510, 530, 531), (502, 501, 521, 522), (495, 494, 514, 515), (488, 487, 507, 508), (503, 502, 522, 523), (496, 495, 515, 516), (489, 488, 508, 509), (494, 503, 523, 514), (497, 496, 516, 517), (490, 489, 509, 510), (498, 497, 517, 518), (491, 490, 510, 511), (499, 498, 518, 519), (492, 491, 511, 512), (484, 485, 505, 504), (500, 499, 519, 520), (493, 492, 512, 513), (486, 484, 504, 506), (501, 500, 520, 521), (524, 525, 533, 532, 531, 530, 529, 528, 527, 526), (535, 534, 543, 542, 541, 540, 539, 538, 537, 536), (512, 511, 531, 532), (504, 505, 525, 524), (520, 519, 539, 540), (513, 512, 532, 533), (506, 504, 524, 526), (521, 520, 540, 541), (505, 513, 533, 525), (507, 506, 526, 527), (522, 521, 541, 542), (515, 514, 534, 535), (508, 507, 527, 528), (523, 522, 542, 543), (516, 515, 535, 536), (509, 508, 528, 529), (514, 523, 543, 534), (517, 516, 536, 537), (510, 509, 529, 530), (518, 517, 537, 538), (544, 545, 546, 547, 548, 549, 550, 551, 552, 553), (186, 188, 551, 550), (184, 186, 550, 549), (182, 184, 549, 548), (180, 182, 548, 547), (174, 176, 545, 544), (178, 180, 547, 546), (176, 178, 546, 545), (192, 174, 544, 553), (190, 192, 553, 552), (554, 555, 556, 557, 558, 559, 560, 561, 562, 563), (564, 573, 572, 571, 570, 569, 568, 567, 566, 565), (579, 580, 590, 589), (569, 570, 580, 579), (566, 567, 577, 576), (573, 564, 575, 583), (570, 571, 581, 580), (567, 568, 578, 577), (564, 565, 574, 575), (571, 572, 582, 581), (568, 569, 579, 578), (565, 566, 576, 574), (572, 573, 583, 582), (585, 584, 586, 587, 588, 589, 590, 591, 592, 593), (576, 577, 587, 586), (583, 575, 585, 593), (580, 581, 591, 590), (577, 578, 588, 587), (575, 574, 584, 585), (581, 582, 592, 591), (578, 579, 589, 588), (574, 576, 586, 584), (582, 583, 593, 592), (595, 594, 596, 597, 598, 599, 600, 601, 602, 603), (605, 604, 606, 607, 608, 609, 610, 611, 612, 613), (615, 623, 622, 621, 620, 619, 618, 617, 616, 614), (625, 624, 626, 627, 628, 629, 630, 631, 632, 633), (617, 618, 628, 627), (615, 614, 624, 625), (621, 622, 632, 631), (618, 619, 629, 628), (614, 616, 626, 624), (622, 623, 633, 632), (619, 620, 630, 629), (616, 617, 627, 626), (623, 615, 625, 633), (620, 621, 631, 630), (635, 643, 642, 641, 640, 639, 638, 637, 636, 634), (645, 644, 646, 647, 648, 649, 650, 651, 652, 653), (637, 638, 648, 647), (635, 634, 644, 645), (641, 642, 652, 651), (638, 639, 649, 648), (634, 636, 646, 644), (642, 643, 653, 652), (639, 640, 650, 649), (636, 637, 647, 646), (643, 635, 645, 653), (640, 641, 651, 650), (655, 663, 662, 661, 660, 659, 658, 657, 656, 654), (665, 664, 666, 667, 668, 669, 670, 671, 672, 673), (657, 658, 668, 667), (655, 654, 664, 665), (661, 662, 672, 671), (658, 659, 669, 668), (654, 656, 666, 664), (662, 663, 673, 672), (659, 660, 670, 669), (656, 657, 667, 666), (663, 655, 665, 673), (660, 661, 671, 670), (682, 675, 677, 683), (683, 677, 681, 684), (684, 681, 679, 685), (685, 679, 675, 682), (676, 680, 678, 674), (681, 677, 675, 679), (678, 685, 682, 674), (680, 684, 685, 678), (676, 683, 684, 680), (674, 682, 683, 676)])
me_plane.polygons.foreach_set('material_index', [0, 0, 0, 0, 0, 0, 0, 0, 0, 0, 0, 0, 0, 0, 0, 0, 0, 0, 0, 0, 0, 0, 0, 0, 0, 0, 0, 0, 0, 0, 0, 0, 0, 0, 0, 0, 0, 0, 0, 0, 0, 0, 0, 0, 0, 0, 0, 0, 0, 0, 0, 0, 0, 0, 0, 0, 0, 0, 0, 0, 0, 0, 0, 0, 0, 0, 0, 0, 0, 0, 0, 0, 0, 0, 0, 0, 0, 0, 0, 0, 0, 0, 0, 0, 0, 0, 0, 0, 0, 0, 0, 0, 0, 0, 0, 0, 0, 0, 0, 0, 0, 0, 0, 0, 0, 0, 0, 0, 0, 0, 0, 0, 0, 0, 0, 0, 0, 0, 0, 0, 0, 0, 0, 0, 0, 0, 0, 0, 0, 0, 0, 0, 0, 0, 0, 0, 0, 0, 0, 0, 0, 0, 0, 0, 0, 0, 0, 0, 0, 0, 0, 0, 0, 0, 0, 0, 0, 0, 0, 0, 0, 0, 0, 0, 0, 0, 0, 0, 0, 0, 1, 1, 1, 1, 1, 1, 1, 1, 1, 1, 1, 1, 0, 0, 0, 0, 0, 0, 0, 0, 0, 0, 0, 0, 0, 0, 0, 0, 0, 0, 0, 0, 0, 0, 0, 0, 0, 0, 0, 0, 0, 0, 0, 0, 0, 0, 0, 0, 0, 0, 0, 0, 0, 0, 0, 0, 0, 0, 0, 0, 0, 0, 0, 0, 0, 0, 0, 0, 0, 0, 0, 0, 0, 0, 0, 0, 0, 0, 0, 0, 0, 0, 0, 0, 0, 0, 0, 0, 0, 0, 0, 0, 0, 0, 0, 0, 0, 0, 0, 0, 0, 0, 0, 0, 0, 0, 0, 0, 0, 0, 0, 0, 0, 0, 0, 0, 0, 0, 0, 0, 0, 0, 0, 0, 0, 0, 0, 0, 0, 0, 0, 0, 0, 0, 0, 0, 0, 0, 0, 0, 0, 0, 0, 0, 0, 0, 0, 0, 0, 0, 0, 0, 0, 0, 0, 0, 0, 0, 0, 1, 0, 1, 0, 1, 0, 0, 1, 0, 1, 0, 1, 1, 0, 1, 1, 0, 1, 1, 0, 0, 1, 0, 0, 0, 0, 1, 0, 1, 1, 0, 1, 1, 0, 0, 1, 0, 0, 1, 0, 0, 1, 0, 1, 1, 0, 1, 0, 0, 1, 0, 1, 0, 1, 1, 0, 1, 1, 0, 1, 1, 0, 0, 1, 1, 0, 1, 0, 1, 1, 0, 0, 1, 0, 0, 1, 0, 0, 1, 0, 1, 0, 1, 1, 1, 1, 0, 1, 0, 1, 1, 0, 1, 1, 0, 1, 1, 0, 0, 1, 0, 0, 1, 0, 0, 1, 0, 0, 1, 0, 0, 1, 0, 0, 1, 0, 1, 0, 1, 1, 0, 1, 1, 0, 1, 0, 1, 1, 0, 1, 1, 0, 1, 1, 0, 0, 1, 0, 0, 1, 0, 0, 1, 0, 1, 1, 1, 1, 1, 1, 1, 1, 1, 1, 0, 1, 1, 1, 1, 1, 1, 1, 1, 1, 1, 1, 1, 1, 1, 1, 1, 1, 1, 1, 1, 1, 1, 0, 0, 0, 0, 0, 0, 0, 0, 0, 0, 0, 0, 0, 0, 1, 1, 1, 1, 1, 1, 1, 1, 1, 1, 1, 1, 1, 1, 1, 1, 1, 1, 1, 1, 1, 1, 1, 1, 1, 1, 1, 1, 1, 1, 1, 1, 1, 1])
_uv = me_plane.uv_layers.new(name='UVMap')
_uv.uv.foreach_set('vector', [0.0, 0.0, 0.0, 0.0, 0.0, 0.0, 0.0, 0.0, 0.0, 0.0, 0.0, 0.0, 0.0, 0.0, 0.0, 0.0, 0.0, 0.0, 0.0, 0.0, 0.0, 0.0, 0.0, 0.0, 0.0, 0.0, 0.0, 0.0, 0.0, 0.0, 0.0, 0.0, 0.0, 0.0, 0.0, 0.0, 0.0, 0.0, 0.0, 0.0, 0.0, 0.0, 0.0, 0.0, 0.0, 0.0, 0.0, 0.0, 0.0, 0.0, 0.0, 0.0, 0.0, 0.0, 0.0, 0.0, 0.0, 0.0, 0.0, 0.0, 0.0, 0.0, 0.0, 0.0, 0.0, 0.0, 0.0, 0.0, 0.0, 0.0, 0.0, 0.0, 0.0, 0.0, 0.0, 0.0, 0.0, 0.0, 0.0, 0.0, 0.0, 0.0, 0.0, 0.0, 0.0, 0.0, 0.0, 0.0, 0.0, 0.0, 0.0, 0.0, 0.0, 0.0, 0.0, 0.0, 0.0, 0.0, 0.0, 0.0, 0.0, 0.0, 0.0, 0.0, 0.0, 0.0, 0.0, 0.0, 0.0, 0.0, 0.0, 0.0, 0.0, 0.0, 0.0, 0.0, 0.0, 0.0, 0.0, 0.0, 0.0, 0.0, 0.0, 0.0, 0.0, 0.0, 0.0, 0.0, 0.0, 0.0, 0.0, 0.0, 0.0, 0.0, 0.0, 0.0, 0.0, 0.0, 0.0, 0.0, 0.0, 0.0, 0.0, 0.0, 0.0, 0.0, 0.0, 0.0, 0.0, 0.0, 0.0, 0.0, 0.0, 0.0, 0.0, 0.0, 0.0, 0.0, 0.0, 0.0, 0.0, 0.0, 0.0, 0.0, 0.0, 0.0, 0.0, 0.0, 0.0, 0.0, 0.0, 0.0, 0.0, 0.0, 0.0, 0.0, 0.0, 0.0, 0.0, 0.0, 0.0, 0.0, 0.0, 0.0, 0.0, 0.0, 0.0, 0.0, 0.0, 0.0, 0.0, 0.0, 0.0, 0.0, 0.0, 0.0, 0.0, 0.0, 0.0, 0.0, 0.0, 0.0, 0.0, 0.0, 0.0, 0.0, 0.0, 0.0, 0.0, 0.0, 0.0, 0.0, 0.0, 0.0, 0.0, 0.0, 0.0, 0.0, 0.0, 0.0, 0.0, 0.0, 0.0, 0.0, 0.0, 0.0, 0.0, 0.0, 0.0, 0.0, 0.0, 0.0, 0.0, 0.0, 0.0, 0.0, 0.0, 0.0, 0.0, 0.0, 0.0, 0.0, 0.0, 0.0, 0.0, 0.0, 0.0, 0.0, 0.0, 0.0, 0.0, 0.0, 0.0, 0.0, 0.0, 0.0, 0.0, 0.0, 0.0, 0.0, 0.0, 0.0, 0.0, 0.0, 0.0, 0.0, 0.0, 0.0, 0.0, 0.0, 0.0, 0.0, 0.0, 0.0, 0.0, 0.0, 0.0, 0.0, 0.0, 0.0, 0.0, 0.0, 0.0, 0.0, 0.0, 0.0, 0.0, 0.0, 0.0, 0.0, 0.0, 0.0, 0.0, 0.0, 0.0, 0.0, 0.0, 0.0, 0.0, 0.0, 0.0, 0.0, 0.0, 0.0, 0.0, 0.0, 0.0, 0.0, 0.0, 0.0, 0.0, 0.0, 0.0, 0.0, 0.0, 0.0, 0.0, 0.0, 0.0, 0.0, 0.0, 0.0, 0.0, 0.0, 0.0, 0.0, 0.0, 0.0, 0.0, 0.0, 0.0, 0.0, 0.0, 0.0, 0.0, 0.0, 0.0, 0.0, 0.0, 0.0, 0.0, 0.0, 0.0, 0.0, 0.0, 0.0, 0.0, 0.0, 0.0, 0.0, 0.0, 0.0, 0.0, 0.0, 0.0, 0.0, 0.0, 0.0, 0.0, 0.0, 0.0, 0.0, 0.0, 0.0, 0.0, 0.0, 0.0, 0.0, 0.0, 0.0, 0.0, 0.0, 0.0, 0.0, 0.0, 0.0, 0.0, 0.0, 0.0, 0.0, 0.0, 0.0, 0.0, 0.0, 0.0, 0.0, 0.0, 0.0, 0.0, 0.0, 0.0, 0.0, 0.0, 0.0, 0.0, 0.0, 0.0, 0.0, 0.0, 0.0, 0.0, 0.0, 0.0, 0.0, 0.0, 0.0, 0.0, 0.0, 0.0, 0.0, 0.0, 0.0, 0.0, 0.0, 0.0, 0.0, 0.0, 0.0, 0.0, 0.0, 0.0, 0.0, 0.0, 0.0, 0.0, 0.0, 0.0, 0.0, 0.0, 0.0, 0.0, 0.0, 0.0, 0.0, 0.0, 0.0, 0.0, 0.0, 0.0, 0.0, 0.0, 0.0, 0.0, 0.0, 0.0, 0.0, 0.0, 0.0, 0.0, 0.0, 0.0, 0.0, 0.0, 0.0, 0.0, 0.0, 0.0, 0.0, 0.0, 0.0, 0.0, 0.0, 0.0, 0.0, 0.0, 0.0, 0.0, 0.0, 0.0, 0.0, 0.0, 0.0, 0.0, 0.0, 0.0, 0.0, 0.0, 0.0, 0.0, 0.0, 0.0, 0.0, 0.0, 0.0, 0.0, 0.0, 0.0, 0.0, 0.0, 0.0, 0.0, 0.0, 0.0, 0.0, 0.0, 0.0, 0.0, 0.0, 0.0, 0.0, 0.0, 0.0, 0.0, 0.0, 0.0, 0.0, 0.0, 0.0, 0.0, 0.0, 0.0, 0.0, 0.0, 0.0, 0.0, 0.0, 0.0, 0.0, 0.0, 0.0, 0.0, 0.0, 0.0, 0.0, 0.0, 0.0, 0.0, 0.0, 0.0, 0.0, 0.0, 0.0, 0.0, 0.0, 0.0, 0.0, 0.0, 0.0, 0.0, 0.0, 0.0, 0.0, 0.0, 0.0, 0.0, 0.0, 0.0, 0.0, 0.0, 0.0, 0.0, 0.0, 0.0, 0.0, 0.0, 0.0, 0.0, 0.0, 0.0, 0.0, 0.0, 0.0, 0.0, 0.0, 0.0, 0.0, 0.0, 0.0, 0.0, 0.0, 0.0, 0.0, 0.0, 0.0, 0.0, 0.0, 0.0, 0.0, 0.0, 0.0, 0.0, 0.0, 0.0, 0.0, 0.0, 0.0, 0.0, 0.0, 0.0, 0.0, 0.0, 0.0, 0.0, 0.0, 0.0, 0.0, 0.0, 0.0, 0.0, 0.0, 0.0, 0.0, 0.0, 0.0, 0.0, 0.0, 0.0, 0.0, 0.0, 0.0, 0.0, 0.0, 0.0, 0.0, 0.0, 0.0, 0.0, 0.0, 0.0, 0.0, 0.0, 0.0, 0.0, 0.0, 0.0, 0.0, 0.0, 0.0, 0.0, 0.0, 0.0, 0.0, 0.0, 0.0, 0.0, 0.0, 0.0, 0.0, 0.0, 0.0, 0.0, 0.0, 0.0, 0.0, 0.0, 0.0, 0.0, 0.0, 0.0, 0.0, 0.0, 0.0, 0.0, 0.0, 0.0, 0.0, 0.0, 0.0, 0.0, 0.0, 0.0, 0.0, 0.0, 0.0, 0.0, 0.0, 0.0, 0.0, 0.0, 0.0, 0.0, 0.0, 0.0, 0.0, 0.0, 0.0, 0.0, 0.0, 0.0, 0.0, 0.0, 0.0, 0.0, 0.0, 0.0, 0.0, 0.0, 0.0, 0.0, 0.0, 0.0, 0.0, 0.0, 0.0, 0.0, 0.0, 0.0, 0.0, 0.0, 0.0, 0.0, 0.0, 0.0, 0.0, 0.0, 0.0, 0.0, 0.0, 0.0, 0.0, 0.0, 0.0, 0.0, 0.0, 0.0, 0.0, 0.0, 0.0, 0.0, 0.0, 0.0, 0.0, 0.0, 0.0, 0.0, 0.0, 0.0, 0.0, 0.0, 0.0, 0.0, 0.0, 0.0, 0.0, 0.0, 0.0, 0.0, 0.0, 0.0, 0.0, 0.0, 0.0, 0.0, 0.0, 0.0, 0.0, 0.0, 0.0, 0.0, 0.0, 0.0, 0.0, 0.0, 0.0, 0.0, 0.0, 0.0, 0.0, 0.0, 0.0, 0.0, 0.0, 0.0, 0.0, 0.0, 0.0, 0.0, 0.0, 0.0, 0.0, 0.0, 0.0, 0.0, 0.0, 0.0, 0.0, 0.0, 0.0, 0.0, 0.0, 0.0, 0.0, 0.0, 0.0, 0.0, 0.0, 0.0, 0.0, 0.0, 0.0, 0.0, 0.0, 0.0, 0.0, 0.0, 0.0, 0.0, 0.0, 0.0, 0.0, 0.0, 0.0, 0.0, 0.0, 0.0, 0.0, 0.0, 0.0, 0.0, 0.0, 0.0, 0.0, 0.0, 0.0, 0.0, 0.0, 0.0, 0.0, 0.0, 0.0, 0.0, 0.0, 0.0, 0.0, 0.0, 0.0, 0.0, 0.0, 0.0, 0.0, 0.0, 0.0, 0.0, 0.0, 0.0, 0.0, 0.0, 0.0, 0.0, 0.0, 0.0, 0.0, 0.0, 0.0, 0.0, 0.0, 0.0, 0.0, 0.0, 0.0, 0.0, 0.0, 0.0, 0.0, 0.0, 0.0, 0.0, 0.0, 0.0, 0.0, 0.0, 0.0, 0.0, 0.0, 0.0, 0.0, 0.0, 0.0, 0.0, 0.0, 0.0, 0.0, 0.0, 0.0, 0.0, 0.0, 0.0, 0.0, 0.0, 0.0, 0.0, 0.0, 0.0, 0.0, 0.0, 0.0, 0.0, 0.0, 0.0, 0.0, 0.0, 0.0, 0.0, 0.0, 0.0, 0.0, 0.0, 0.0, 0.0, 0.0, 0.0, 0.0, 0.0, 0.0, 0.0, 0.0, 0.0, 0.0, 0.0, 0.0, 0.0, 0.0, 0.0, 0.0, 0.0, 0.0, 0.0, 0.0, 0.0, 0.0, 0.0, 0.0, 0.0, 0.0, 0.0, 0.0, 0.0, 0.0, 0.0, 0.0, 0.0, 0.0, 0.0, 0.0, 0.0, 0.0, 0.0, 0.0, 0.0, 0.0, 0.0, 0.0, 0.0, 0.0, 0.0, 0.0, 0.0, 0.0, 0.0, 0.0, 0.0, 0.0, 0.0, 0.0, 0.0, 0.0, 0.0, 0.0, 0.0, 0.0, 0.0, 0.0, 0.0, 0.0, 0.0, 0.0, 0.0, 0.0, 0.0, 0.0, 0.0, 0.0, 0.0, 0.0, 0.0, 0.0, 0.0, 0.0, 0.0, 0.0, 0.0, 0.0, 0.0, 0.0, 0.0, 0.0, 0.0, 0.0, 0.0, 0.0, 0.0, 0.0, 0.0, 0.0, 0.0, 0.0, 0.0, 0.0, 0.0, 0.0, 0.0, 0.0, 0.0, 0.0, 0.0, 0.0, 0.0, 0.0, 0.0, 0.0, 0.0, 0.0, 0.0, 0.0, 0.0, 0.0, 0.0, 0.0, 0.0, 0.0, 0.0, 0.0, 0.0, 0.0, 0.0, 0.0, 0.0, 0.0, 0.0, 0.0, 0.0, 0.0, 0.0, 0.0, 0.0, 0.0, 0.0, 0.0, 0.0, 0.0, 0.0, 0.0, 0.0, 0.0, 0.0, 0.0, 0.0, 0.0, 0.0, 0.0, 0.0, 0.0, 0.0, 0.0, 0.0, 0.0, 0.0, 0.0, 0.0, 0.0, 0.0, 0.0, 0.0, 0.0, 0.0, 0.0, 0.0, 0.0, 0.0, 0.0, 0.0, 0.0, 0.0, 0.0, 0.0, 0.0, 0.0, 0.0, 0.0, 0.0, 0.0, 0.0, 0.0, 0.0, 0.0, 0.0, 0.0, 0.0, 0.0, 0.0, 0.0, 0.0, 0.0, 0.0, 0.0, 0.0, 0.0, 0.0, 0.0, 0.0, 0.0, 0.0, 0.0, 0.0, 0.0, 0.0, 0.0, 0.0, 0.0, 0.0, 0.0, 0.0, 0.0, 0.0, 0.0, 0.0, 0.0, 0.0, 0.0, 0.0, 0.0, 0.0, 0.0, 0.0, 0.0, 0.0, 0.0, 0.0, 0.0, 0.0, 0.0, 0.0, 0.0, 0.0, 0.0, 0.0, 0.0, 0.0, 0.0, 0.0, 0.0, 0.0, 0.0, 0.0, 0.0, 0.0, 0.0, 0.0, 0.0, 0.0, 0.0, 0.0, 0.0, 0.0, 0.0, 0.0, 0.0, 0.0, 0.0, 0.0, 0.0, 0.0, 0.0, 0.0, 0.0, 0.0, 0.0, 0.0, 0.0, 0.0, 0.0, 0.0, 0.0, 0.0, 0.0, 0.0, 0.0, 0.0, 0.0, 0.0, 0.0, 0.0, 0.0, 0.0, 0.0, 0.0, 0.0, 0.0, 0.0, 0.0, 0.0, 0.0, 0.0, 0.0, 0.0, 0.0, 0.0, 0.0, 0.0, 0.0, 0.0, 0.0, 0.0, 0.0, 0.0, 0.0, 0.0, 0.0, 0.0, 0.0, 0.0, 0.0, 0.0, 0.0, 0.0, 0.0, 0.0, 0.0, 0.0, 0.0, 0.0, 0.0, 0.0, 0.0, 0.0, 0.0, 0.0, 0.0, 0.0, 0.0, 0.0, 0.0, 0.0, 0.0, 0.0, 0.0, 0.0, 0.0, 0.0, 0.0, 0.0, 0.0, 0.0, 0.0, 0.0, 0.0, 0.0, 0.0, 0.0, 0.0, 0.0, 0.0, 0.0, 0.0, 0.0, 0.0, 0.0, 0.0, 0.0, 0.0, 0.0, 0.0, 0.0, 0.0, 0.0, 0.0, 0.0, 0.0, 0.0, 0.0, 0.0, 0.0, 0.0, 0.0, 0.0, 0.0, 0.0, 0.0, 0.0, 0.0, 0.0, 0.0, 0.0, 0.0, 0.0, 0.0, 0.0, 0.0, 0.0, 0.0, 0.0, 0.0, 0.0, 0.0, 0.0, 0.0, 0.0, 0.0, 0.0, 0.0, 0.0, 0.0, 0.0, 0.0, 0.0, 0.0, 0.0, 0.0, 0.0, 0.0, 0.0, 0.0, 0.0, 0.0, 0.0, 0.0, 0.0, 0.0, 0.0, 0.0, 0.0, 0.0, 0.0, 0.0, 0.0, 0.0, 0.0, 0.0, 0.0, 0.0, 0.0, 0.0, 0.0, 0.0, 0.0, 0.0, 0.0, 0.0, 0.0, 0.0, 0.0, 0.0, 0.0, 0.0, 0.0, 0.0, 0.0, 0.0, 0.0, 0.0, 0.0, 0.0, 0.0, 0.0, 0.0, 0.0, 0.0, 0.0, 0.0, 0.0, 0.0, 0.0, 0.0, 0.0, 0.0, 0.0, 0.0, 0.0, 1.0, 0.5, 1.0, 1.0, 0.9, 1.0, 0.9, 0.5, 0.9, 0.5, 0.9, 1.0, 0.8, 1.0, 0.8, 0.5, 0.8, 0.5, 0.8, 1.0, 0.7, 1.0, 0.7, 0.5, 0.7, 0.5, 0.7, 1.0, 0.6, 1.0, 0.6, 0.5, 0.6, 0.5, 0.6, 1.0, 0.5, 1.0, 0.5, 0.5, 0.5, 0.5, 0.5, 1.0, 0.4, 1.0, 0.4, 0.5, 0.4, 0.5, 0.4, 1.0, 0.3, 1.0, 0.3, 0.5, 0.3, 0.5, 0.3, 1.0, 0.2, 1.0, 0.2, 0.5, 0.3911, 0.4442, 0.25, 0.49, 0.1089, 0.4442, 0.02175, 0.3242, 0.02175, 0.1758, 0.1089, 0.05584, 0.25, 0.01, 0.3911, 0.05584, 0.4783, 0.1758, 0.4783, 0.3242, 0.2, 0.5, 0.2, 1.0, 0.1, 1.0, 0.1, 0.5, 0.1, 0.5, 0.1, 1.0, -7.451e-08, 1.0, -7.451e-08, 0.5, 0.3, 0.5, 0.2, 0.5, 0.2, 0.5, 0.3, 0.5, 0.3911, 0.4442, 0.25, 0.49, 0.1089, 0.4442, 0.02175, 0.3242, 0.02175, 0.1758, 0.1089, 0.05584, 0.25, 0.01, 0.3911, 0.05584, 0.4783, 0.1758, 0.4783, 0.3242, 0.3911, 0.4442, 0.4783, 0.3242, 0.4783, 0.1758, 0.3911, 0.05584, 0.25, 0.01, 0.1089, 0.05584, 0.02175, 0.1758, 0.02175, 0.3242, 0.1089, 0.4442, 0.25, 0.49, 0.3911, 0.4442, 0.4783, 0.3242, 0.4783, 0.1758, 0.3911, 0.05584, 0.25, 0.01, 0.1089, 0.05584, 0.02175, 0.1758, 0.02175, 0.3242, 0.1089, 0.4442, 0.25, 0.49, 0.02175, 0.3242, 0.02175, 0.1758, 0.02175, 0.1758, 0.02175, 0.3242, 0.25, 0.01, 0.3911, 0.05584, 0.3911, 0.05584, 0.25, 0.01, 0.25, 0.01, 0.3911, 0.05584, 0.3911, 0.05584, 0.25, 0.01, 0.25, 0.49, 0.1089, 0.4442, 0.1089, 0.4442, 0.25, 0.49, 0.4783, 0.1758, 0.4783, 0.3242, 0.4783, 0.3242, 0.4783, 0.1758, 0.1089, 0.05584, 0.25, 0.01, 0.25, 0.01, 0.1089, 0.05584, 0.3911, 0.05584, 0.4783, 0.1758, 0.4783, 0.1758, 0.3911, 0.05584, 0.02175, 0.1758, 0.1089, 0.05584, 0.1089, 0.05584, 0.02175, 0.1758, 0.25, 0.01, 0.3911, 0.05584, 0.3911, 0.05584, 0.25, 0.01, 0.02175, 0.3242, 0.02175, 0.1758, 0.02175, 0.1758, 0.02175, 0.3242, 0.3911, 0.4442, 0.25, 0.49, 0.25, 0.49, 0.3911, 0.4442, 0.1089, 0.05584, 0.25, 0.01, 0.25, 0.01, 0.1089, 0.05584, 0.1089, 0.4442, 0.02175, 0.3242, 0.02175, 0.3242, 0.1089, 0.4442, 0.4783, 0.3242, 0.3911, 0.4442, 0.3911, 0.4442, 0.4783, 0.3242, 0.02175, 0.1758, 0.1089, 0.05584, 0.1089, 0.05584, 0.02175, 0.1758, 0.25, 0.49, 0.1089, 0.4442, 0.1089, 0.4442, 0.25, 0.49, 0.4783, 0.1758, 0.4783, 0.3242, 0.4783, 0.3242, 0.4783, 0.1758, 0.02175, 0.3242, 0.02175, 0.1758, 0.02175, 0.1758, 0.02175, 0.3242, 0.3911, 0.4442, 0.25, 0.49, 0.25, 0.49, 0.3911, 0.4442, 0.3911, 0.05584, 0.4783, 0.1758, 0.4783, 0.1758, 0.3911, 0.05584, 0.1089, 0.4442, 0.02175, 0.3242, 0.02175, 0.3242, 0.1089, 0.4442, 0.4783, 0.3242, 0.3911, 0.4442, 0.3911, 0.4442, 0.4783, 0.3242, 0.4783, 0.3242, 0.3911, 0.4442, 0.3911, 0.4442, 0.4783, 0.3242, 0.1089, 0.4442, 0.02175, 0.3242, 0.02175, 0.3242, 0.1089, 0.4442, 0.3911, 0.4442, 0.25, 0.49, 0.25, 0.49, 0.3911, 0.4442, 0.1089, 0.05584, 0.25, 0.01, 0.25, 0.01, 0.1089, 0.05584, 0.1089, 0.4442, 0.02175, 0.3242, 0.02175, 0.3242, 0.1089, 0.4442, 0.4783, 0.3242, 0.3911, 0.4442, 0.3911, 0.4442, 0.4783, 0.3242, 0.02175, 0.1758, 0.1089, 0.05584, 0.1089, 0.05584, 0.02175, 0.1758, 0.25, 0.49, 0.1089, 0.4442, 0.1089, 0.4442, 0.25, 0.49, 0.4783, 0.1758, 0.4783, 0.3242, 0.4783, 0.3242, 0.4783, 0.1758, 0.02175, 0.3242, 0.02175, 0.1758, 0.02175, 0.1758, 0.02175, 0.3242, 0.3911, 0.4442, 0.25, 0.49, 0.25, 0.49, 0.3911, 0.4442, 0.3911, 0.05584, 0.4783, 0.1758, 0.4783, 0.1758, 0.3911, 0.05584, 0.1089, 0.4442, 0.02175, 0.3242, 0.02175, 0.3242, 0.1089, 0.4442, 0.4783, 0.3242, 0.3911, 0.4442, 0.3911, 0.4442, 0.4783, 0.3242, 0.25, 0.01, 0.3911, 0.05584, 0.3911, 0.05584, 0.25, 0.01, 0.25, 0.49, 0.1089, 0.4442, 0.1089, 0.4442, 0.25, 0.49, 0.4783, 0.1758, 0.4783, 0.3242, 0.4783, 0.3242, 0.4783, 0.1758, 0.1089, 0.05584, 0.25, 0.01, 0.25, 0.01, 0.1089, 0.05584, 0.3911, 0.05584, 0.4783, 0.1758, 0.4783, 0.1758, 0.3911, 0.05584, 0.02175, 0.1758, 0.1089, 0.05584, 0.1089, 0.05584, 0.02175, 0.1758, 0.1089, 0.4442, 0.02175, 0.3242, 0.02175, 0.3242, 0.1089, 0.4442, 0.1089, 0.05584, 0.25, 0.01, 0.25, 0.01, 0.1089, 0.05584, 0.25, 0.01, 0.3911, 0.05584, 0.3911, 0.05584, 0.25, 0.01, 0.25, 0.49, 0.1089, 0.4442, 0.1089, 0.4442, 0.25, 0.49, 0.4783, 0.1758, 0.4783, 0.3242, 0.4783, 0.3242, 0.4783, 0.1758, 0.1089, 0.05584, 0.25, 0.01, 0.25, 0.01, 0.1089, 0.05584, 0.3911, 0.05584, 0.4783, 0.1758, 0.4783, 0.1758, 0.3911, 0.05584, 0.02175, 0.1758, 0.1089, 0.05584, 0.1089, 0.05584, 0.02175, 0.1758, 0.25, 0.01, 0.3911, 0.05584, 0.3911, 0.05584, 0.25, 0.01, 0.02175, 0.3242, 0.02175, 0.1758, 0.02175, 0.1758, 0.02175, 0.3242, 0.3911, 0.4442, 0.25, 0.49, 0.25, 0.49, 0.3911, 0.4442, 0.1089, 0.05584, 0.25, 0.01, 0.25, 0.01, 0.1089, 0.05584, 0.1089, 0.4442, 0.02175, 0.3242, 0.02175, 0.3242, 0.1089, 0.4442, 0.4783, 0.3242, 0.3911, 0.4442, 0.3911, 0.4442, 0.4783, 0.3242, 0.02175, 0.1758, 0.1089, 0.05584, 0.1089, 0.05584, 0.02175, 0.1758, 0.25, 0.49, 0.1089, 0.4442, 0.1089, 0.4442, 0.25, 0.49, 0.4783, 0.1758, 0.4783, 0.3242, 0.4783, 0.3242, 0.4783, 0.1758, 0.02175, 0.3242, 0.02175, 0.1758, 0.02175, 0.1758, 0.02175, 0.3242, 0.3911, 0.4442, 0.25, 0.49, 0.25, 0.49, 0.3911, 0.4442, 0.3911, 0.05584, 0.4783, 0.1758, 0.4783, 0.1758, 0.3911, 0.05584, 0.1089, 0.05584, 0.25, 0.01, 0.25, 0.01, 0.1089, 0.05584, 0.4783, 0.1758, 0.4783, 0.3242, 0.4783, 0.3242, 0.4783, 0.1758, 0.4783, 0.3242, 0.3911, 0.4442, 0.3911, 0.4442, 0.4783, 0.3242, 0.02175, 0.1758, 0.1089, 0.05584, 0.1089, 0.05584, 0.02175, 0.1758, 0.25, 0.49, 0.1089, 0.4442, 0.1089, 0.4442, 0.25, 0.49, 0.4783, 0.1758, 0.4783, 0.3242, 0.4783, 0.3242, 0.4783, 0.1758, 0.02175, 0.3242, 0.02175, 0.1758, 0.02175, 0.1758, 0.02175, 0.3242, 0.3911, 0.4442, 0.25, 0.49, 0.25, 0.49, 0.3911, 0.4442, 0.3911, 0.05584, 0.4783, 0.1758, 0.4783, 0.1758, 0.3911, 0.05584, 0.1089, 0.4442, 0.02175, 0.3242, 0.02175, 0.3242, 0.1089, 0.4442, 0.4783, 0.3242, 0.3911, 0.4442, 0.3911, 0.4442, 0.4783, 0.3242, 0.25, 0.01, 0.3911, 0.05584, 0.3911, 0.05584, 0.25, 0.01, 0.25, 0.49, 0.1089, 0.4442, 0.1089, 0.4442, 0.25, 0.49, 0.4783, 0.1758, 0.4783, 0.3242, 0.4783, 0.3242, 0.4783, 0.1758, 0.1089, 0.05584, 0.25, 0.01, 0.25, 0.01, 0.1089, 0.05584, 0.3911, 0.05584, 0.4783, 0.1758, 0.4783, 0.1758, 0.3911, 0.05584, 0.02175, 0.1758, 0.1089, 0.05584, 0.1089, 0.05584, 0.02175, 0.1758, 0.25, 0.01, 0.3911, 0.05584, 0.3911, 0.05584, 0.25, 0.01, 0.02175, 0.3242, 0.02175, 0.1758, 0.02175, 0.1758, 0.02175, 0.3242, 0.3911, 0.4442, 0.25, 0.49, 0.25, 0.49, 0.3911, 0.4442, 0.4783, 0.1758, 0.4783, 0.3242, 0.4783, 0.3242, 0.4783, 0.1758, 0.25, 0.49, 0.1089, 0.4442, 0.1089, 0.4442, 0.25, 0.49, 0.3911, 0.05584, 0.4783, 0.1758, 0.4783, 0.1758, 0.3911, 0.05584, 0.02175, 0.1758, 0.1089, 0.05584, 0.1089, 0.05584, 0.02175, 0.1758, 0.25, 0.01, 0.3911, 0.05584, 0.3911, 0.05584, 0.25, 0.01, 0.02175, 0.3242, 0.02175, 0.1758, 0.02175, 0.1758, 0.02175, 0.3242, 0.3911, 0.4442, 0.25, 0.49, 0.25, 0.49, 0.3911, 0.4442, 0.1089, 0.05584, 0.25, 0.01, 0.25, 0.01, 0.1089, 0.05584, 0.1089, 0.4442, 0.02175, 0.3242, 0.02175, 0.3242, 0.1089, 0.4442, 0.4783, 0.3242, 0.3911, 0.4442, 0.3911, 0.4442, 0.4783, 0.3242, 0.02175, 0.1758, 0.1089, 0.05584, 0.1089, 0.05584, 0.02175, 0.1758, 0.25, 0.49, 0.1089, 0.4442, 0.1089, 0.4442, 0.25, 0.49, 0.4783, 0.1758, 0.4783, 0.3242, 0.4783, 0.3242, 0.4783, 0.1758, 0.02175, 0.3242, 0.02175, 0.1758, 0.02175, 0.1758, 0.02175, 0.3242, 0.3911, 0.4442, 0.25, 0.49, 0.25, 0.49, 0.3911, 0.4442, 0.3911, 0.05584, 0.4783, 0.1758, 0.4783, 0.1758, 0.3911, 0.05584, 0.1089, 0.4442, 0.02175, 0.3242, 0.02175, 0.3242, 0.1089, 0.4442, 0.4783, 0.3242, 0.3911, 0.4442, 0.3911, 0.4442, 0.4783, 0.3242, 0.25, 0.01, 0.3911, 0.05584, 0.3911, 0.05584, 0.25, 0.01, 0.25, 0.49, 0.1089, 0.4442, 0.1089, 0.4442, 0.25, 0.49, 0.25, 0.01, 0.3911, 0.05584, 0.3911, 0.05584, 0.25, 0.01, 0.02175, 0.1758, 0.1089, 0.05584, 0.1089, 0.05584, 0.02175, 0.1758, 0.02175, 0.3242, 0.02175, 0.1758, 0.02175, 0.1758, 0.02175, 0.3242, 0.3911, 0.4442, 0.25, 0.49, 0.25, 0.49, 0.3911, 0.4442, 0.3911, 0.05584, 0.4783, 0.1758, 0.4783, 0.1758, 0.3911, 0.05584, 0.1089, 0.4442, 0.02175, 0.3242, 0.02175, 0.3242, 0.1089, 0.4442, 0.4783, 0.3242, 0.3911, 0.4442, 0.3911, 0.4442, 0.4783, 0.3242, 0.25, 0.01, 0.3911, 0.05584, 0.3911, 0.05584, 0.25, 0.01, 0.25, 0.49, 0.1089, 0.4442, 0.1089, 0.4442, 0.25, 0.49, 0.4783, 0.1758, 0.4783, 0.3242, 0.4783, 0.3242, 0.4783, 0.1758, 0.1089, 0.05584, 0.25, 0.01, 0.25, 0.01, 0.1089, 0.05584, 0.3911, 0.05584, 0.4783, 0.1758, 0.4783, 0.1758, 0.3911, 0.05584, 0.02175, 0.1758, 0.1089, 0.05584, 0.1089, 0.05584, 0.02175, 0.1758, 0.25, 0.01, 0.3911, 0.05584, 0.3911, 0.05584, 0.25, 0.01, 0.02175, 0.3242, 0.02175, 0.1758, 0.02175, 0.1758, 0.02175, 0.3242, 0.3911, 0.4442, 0.25, 0.49, 0.25, 0.49, 0.3911, 0.4442, 0.1089, 0.05584, 0.25, 0.01, 0.25, 0.01, 0.1089, 0.05584, 0.1089, 0.4442, 0.02175, 0.3242, 0.02175, 0.3242, 0.1089, 0.4442, 0.4783, 0.3242, 0.3911, 0.4442, 0.3911, 0.4442, 0.4783, 0.3242, 0.02175, 0.1758, 0.1089, 0.05584, 0.1089, 0.05584, 0.02175, 0.1758, 0.3911, 0.4442, 0.25, 0.49, 0.1089, 0.4442, 0.02175, 0.3242, 0.02175, 0.1758, 0.1089, 0.05584, 0.25, 0.01, 0.3911, 0.05584, 0.4783, 0.1758, 0.4783, 0.3242, 0.3911, 0.4442, 0.25, 0.49, 0.1089, 0.4442, 0.02175, 0.3242, 0.02175, 0.1758, 0.1089, 0.05584, 0.25, 0.01, 0.3911, 0.05584, 0.4783, 0.1758, 0.4783, 0.3242, 0.02175, 0.3242, 0.02175, 0.1758, 0.02175, 0.1758, 0.02175, 0.3242, 0.3911, 0.4442, 0.25, 0.49, 0.25, 0.49, 0.3911, 0.4442, 0.1089, 0.05584, 0.25, 0.01, 0.25, 0.01, 0.1089, 0.05584, 0.1089, 0.4442, 0.02175, 0.3242, 0.02175, 0.3242, 0.1089, 0.4442, 0.4783, 0.3242, 0.3911, 0.4442, 0.3911, 0.4442, 0.4783, 0.3242, 0.02175, 0.1758, 0.1089, 0.05584, 0.1089, 0.05584, 0.02175, 0.1758, 0.25, 0.49, 0.1089, 0.4442, 0.1089, 0.4442, 0.25, 0.49, 0.4783, 0.1758, 0.4783, 0.3242, 0.4783, 0.3242, 0.4783, 0.1758, 0.02175, 0.3242, 0.02175, 0.1758, 0.02175, 0.1758, 0.02175, 0.3242, 0.3911, 0.4442, 0.25, 0.49, 0.25, 0.49, 0.3911, 0.4442, 0.3911, 0.05584, 0.4783, 0.1758, 0.4783, 0.1758, 0.3911, 0.05584, 0.1089, 0.4442, 0.02175, 0.3242, 0.02175, 0.3242, 0.1089, 0.4442, 0.4783, 0.3242, 0.3911, 0.4442, 0.3911, 0.4442, 0.4783, 0.3242, 0.25, 0.01, 0.3911, 0.05584, 0.3911, 0.05584, 0.25, 0.01, 0.25, 0.49, 0.1089, 0.4442, 0.1089, 0.4442, 0.25, 0.49, 0.4783, 0.1758, 0.4783, 0.3242, 0.4783, 0.3242, 0.4783, 0.1758, 0.1089, 0.05584, 0.25, 0.01, 0.25, 0.01, 0.1089, 0.05584, 0.3911, 0.05584, 0.4783, 0.1758, 0.4783, 0.1758, 0.3911, 0.05584, 0.3911, 0.4442, 0.25, 0.49, 0.1089, 0.4442, 0.02175, 0.3242, 0.02175, 0.1758, 0.1089, 0.05584, 0.25, 0.01, 0.3911, 0.05584, 0.4783, 0.1758, 0.4783, 0.3242, 0.3911, 0.4442, 0.25, 0.49, 0.1089, 0.4442, 0.02175, 0.3242, 0.02175, 0.1758, 0.1089, 0.05584, 0.25, 0.01, 0.3911, 0.05584, 0.4783, 0.1758, 0.4783, 0.3242, 0.3911, 0.4442, 0.4783, 0.3242, 0.4783, 0.1758, 0.3911, 0.05584, 0.25, 0.01, 0.1089, 0.05584, 0.02175, 0.1758, 0.02175, 0.3242, 0.1089, 0.4442, 0.25, 0.49, 0.3911, 0.4442, 0.4783, 0.3242, 0.4783, 0.1758, 0.3911, 0.05584, 0.25, 0.01, 0.1089, 0.05584, 0.02175, 0.1758, 0.02175, 0.3242, 0.1089, 0.4442, 0.25, 0.49, 0.02175, 0.3242, 0.02175, 0.1758, 0.02175, 0.1758, 0.02175, 0.3242, 0.25, 0.01, 0.3911, 0.05584, 0.3911, 0.05584, 0.25, 0.01, 0.25, 0.01, 0.3911, 0.05584, 0.3911, 0.05584, 0.25, 0.01, 0.25, 0.49, 0.1089, 0.4442, 0.1089, 0.4442, 0.25, 0.49, 0.4783, 0.1758, 0.4783, 0.3242, 0.4783, 0.3242, 0.4783, 0.1758, 0.1089, 0.05584, 0.25, 0.01, 0.25, 0.01, 0.1089, 0.05584, 0.3911, 0.05584, 0.4783, 0.1758, 0.4783, 0.1758, 0.3911, 0.05584, 0.02175, 0.1758, 0.1089, 0.05584, 0.1089, 0.05584, 0.02175, 0.1758, 0.25, 0.01, 0.3911, 0.05584, 0.3911, 0.05584, 0.25, 0.01, 0.02175, 0.3242, 0.02175, 0.1758, 0.02175, 0.1758, 0.02175, 0.3242, 0.3911, 0.4442, 0.25, 0.49, 0.25, 0.49, 0.3911, 0.4442, 0.1089, 0.05584, 0.25, 0.01, 0.25, 0.01, 0.1089, 0.05584, 0.1089, 0.4442, 0.02175, 0.3242, 0.02175, 0.3242, 0.1089, 0.4442, 0.4783, 0.3242, 0.3911, 0.4442, 0.3911, 0.4442, 0.4783, 0.3242, 0.02175, 0.1758, 0.1089, 0.05584, 0.1089, 0.05584, 0.02175, 0.1758, 0.25, 0.49, 0.1089, 0.4442, 0.1089, 0.4442, 0.25, 0.49, 0.4783, 0.1758, 0.4783, 0.3242, 0.4783, 0.3242, 0.4783, 0.1758, 0.02175, 0.3242, 0.02175, 0.1758, 0.02175, 0.1758, 0.02175, 0.3242, 0.3911, 0.4442, 0.25, 0.49, 0.25, 0.49, 0.3911, 0.4442, 0.3911, 0.05584, 0.4783, 0.1758, 0.4783, 0.1758, 0.3911, 0.05584, 0.1089, 0.4442, 0.02175, 0.3242, 0.02175, 0.3242, 0.1089, 0.4442, 0.4783, 0.3242, 0.3911, 0.4442, 0.3911, 0.4442, 0.4783, 0.3242, 0.4783, 0.3242, 0.3911, 0.4442, 0.3911, 0.4442, 0.4783, 0.3242, 0.1089, 0.4442, 0.02175, 0.3242, 0.02175, 0.3242, 0.1089, 0.4442, 0.3911, 0.4442, 0.25, 0.49, 0.25, 0.49, 0.3911, 0.4442, 0.1089, 0.05584, 0.25, 0.01, 0.25, 0.01, 0.1089, 0.05584, 0.1089, 0.4442, 0.02175, 0.3242, 0.02175, 0.3242, 0.1089, 0.4442, 0.4783, 0.3242, 0.3911, 0.4442, 0.3911, 0.4442, 0.4783, 0.3242, 0.02175, 0.1758, 0.1089, 0.05584, 0.1089, 0.05584, 0.02175, 0.1758, 0.25, 0.49, 0.1089, 0.4442, 0.1089, 0.4442, 0.25, 0.49, 0.4783, 0.1758, 0.4783, 0.3242, 0.4783, 0.3242, 0.4783, 0.1758, 0.02175, 0.3242, 0.02175, 0.1758, 0.02175, 0.1758, 0.02175, 0.3242, 0.3911, 0.4442, 0.25, 0.49, 0.25, 0.49, 0.3911, 0.4442, 0.3911, 0.05584, 0.4783, 0.1758, 0.4783, 0.1758, 0.3911, 0.05584, 0.1089, 0.4442, 0.02175, 0.3242, 0.02175, 0.3242, 0.1089, 0.4442, 0.4783, 0.3242, 0.3911, 0.4442, 0.3911, 0.4442, 0.4783, 0.3242, 0.25, 0.01, 0.3911, 0.05584, 0.3911, 0.05584, 0.25, 0.01, 0.25, 0.49, 0.1089, 0.4442, 0.1089, 0.4442, 0.25, 0.49, 0.4783, 0.1758, 0.4783, 0.3242, 0.4783, 0.3242, 0.4783, 0.1758, 0.1089, 0.05584, 0.25, 0.01, 0.25, 0.01, 0.1089, 0.05584, 0.3911, 0.05584, 0.4783, 0.1758, 0.4783, 0.1758, 0.3911, 0.05584, 0.02175, 0.1758, 0.1089, 0.05584, 0.1089, 0.05584, 0.02175, 0.1758, 0.1089, 0.4442, 0.02175, 0.3242, 0.02175, 0.3242, 0.1089, 0.4442, 0.1089, 0.05584, 0.25, 0.01, 0.25, 0.01, 0.1089, 0.05584, 0.25, 0.01, 0.3911, 0.05584, 0.3911, 0.05584, 0.25, 0.01, 0.25, 0.49, 0.1089, 0.4442, 0.1089, 0.4442, 0.25, 0.49, 0.4783, 0.1758, 0.4783, 0.3242, 0.4783, 0.3242, 0.4783, 0.1758, 0.1089, 0.05584, 0.25, 0.01, 0.25, 0.01, 0.1089, 0.05584, 0.3911, 0.05584, 0.4783, 0.1758, 0.4783, 0.1758, 0.3911, 0.05584, 0.02175, 0.1758, 0.1089, 0.05584, 0.1089, 0.05584, 0.02175, 0.1758, 0.25, 0.01, 0.3911, 0.05584, 0.3911, 0.05584, 0.25, 0.01, 0.02175, 0.3242, 0.02175, 0.1758, 0.02175, 0.1758, 0.02175, 0.3242, 0.3911, 0.4442, 0.25, 0.49, 0.25, 0.49, 0.3911, 0.4442, 0.1089, 0.05584, 0.25, 0.01, 0.25, 0.01, 0.1089, 0.05584, 0.1089, 0.4442, 0.02175, 0.3242, 0.02175, 0.3242, 0.1089, 0.4442, 0.4783, 0.3242, 0.3911, 0.4442, 0.3911, 0.4442, 0.4783, 0.3242, 0.02175, 0.1758, 0.1089, 0.05584, 0.1089, 0.05584, 0.02175, 0.1758, 0.25, 0.49, 0.1089, 0.4442, 0.1089, 0.4442, 0.25, 0.49, 0.4783, 0.1758, 0.4783, 0.3242, 0.4783, 0.3242, 0.4783, 0.1758, 0.02175, 0.3242, 0.02175, 0.1758, 0.02175, 0.1758, 0.02175, 0.3242, 0.3911, 0.4442, 0.25, 0.49, 0.25, 0.49, 0.3911, 0.4442, 0.3911, 0.05584, 0.4783, 0.1758, 0.4783, 0.1758, 0.3911, 0.05584, 0.1089, 0.05584, 0.25, 0.01, 0.25, 0.01, 0.1089, 0.05584, 0.4783, 0.1758, 0.4783, 0.3242, 0.4783, 0.3242, 0.4783, 0.1758, 0.4783, 0.3242, 0.3911, 0.4442, 0.3911, 0.4442, 0.4783, 0.3242, 0.02175, 0.1758, 0.1089, 0.05584, 0.1089, 0.05584, 0.02175, 0.1758, 0.25, 0.49, 0.1089, 0.4442, 0.1089, 0.4442, 0.25, 0.49, 0.4783, 0.1758, 0.4783, 0.3242, 0.4783, 0.3242, 0.4783, 0.1758, 0.02175, 0.3242, 0.02175, 0.1758, 0.02175, 0.1758, 0.02175, 0.3242, 0.3911, 0.4442, 0.25, 0.49, 0.25, 0.49, 0.3911, 0.4442, 0.3911, 0.05584, 0.4783, 0.1758, 0.4783, 0.1758, 0.3911, 0.05584, 0.1089, 0.4442, 0.02175, 0.3242, 0.02175, 0.3242, 0.1089, 0.4442, 0.4783, 0.3242, 0.3911, 0.4442, 0.3911, 0.4442, 0.4783, 0.3242, 0.25, 0.01, 0.3911, 0.05584, 0.3911, 0.05584, 0.25, 0.01, 0.25, 0.49, 0.1089, 0.4442, 0.1089, 0.4442, 0.25, 0.49, 0.4783, 0.1758, 0.4783, 0.3242, 0.4783, 0.3242, 0.4783, 0.1758, 0.1089, 0.05584, 0.25, 0.01, 0.25, 0.01, 0.1089, 0.05584, 0.3911, 0.05584, 0.4783, 0.1758, 0.4783, 0.1758, 0.3911, 0.05584, 0.02175, 0.1758, 0.1089, 0.05584, 0.1089, 0.05584, 0.02175, 0.1758, 0.25, 0.01, 0.3911, 0.05584, 0.3911, 0.05584, 0.25, 0.01, 0.02175, 0.3242, 0.02175, 0.1758, 0.02175, 0.1758, 0.02175, 0.3242, 0.3911, 0.4442, 0.25, 0.49, 0.25, 0.49, 0.3911, 0.4442, 0.4783, 0.1758, 0.4783, 0.3242, 0.4783, 0.3242, 0.4783, 0.1758, 0.25, 0.49, 0.1089, 0.4442, 0.1089, 0.4442, 0.25, 0.49, 0.3911, 0.05584, 0.4783, 0.1758, 0.4783, 0.1758, 0.3911, 0.05584, 0.02175, 0.1758, 0.1089, 0.05584, 0.1089, 0.05584, 0.02175, 0.1758, 0.25, 0.01, 0.3911, 0.05584, 0.3911, 0.05584, 0.25, 0.01, 0.02175, 0.3242, 0.02175, 0.1758, 0.02175, 0.1758, 0.02175, 0.3242, 0.3911, 0.4442, 0.25, 0.49, 0.25, 0.49, 0.3911, 0.4442, 0.1089, 0.05584, 0.25, 0.01, 0.25, 0.01, 0.1089, 0.05584, 0.1089, 0.4442, 0.02175, 0.3242, 0.02175, 0.3242, 0.1089, 0.4442, 0.4783, 0.3242, 0.3911, 0.4442, 0.3911, 0.4442, 0.4783, 0.3242, 0.02175, 0.1758, 0.1089, 0.05584, 0.1089, 0.05584, 0.02175, 0.1758, 0.25, 0.49, 0.1089, 0.4442, 0.1089, 0.4442, 0.25, 0.49, 0.4783, 0.1758, 0.4783, 0.3242, 0.4783, 0.3242, 0.4783, 0.1758, 0.02175, 0.3242, 0.02175, 0.1758, 0.02175, 0.1758, 0.02175, 0.3242, 0.3911, 0.4442, 0.25, 0.49, 0.25, 0.49, 0.3911, 0.4442, 0.3911, 0.05584, 0.4783, 0.1758, 0.4783, 0.1758, 0.3911, 0.05584, 0.1089, 0.4442, 0.02175, 0.3242, 0.02175, 0.3242, 0.1089, 0.4442, 0.4783, 0.3242, 0.3911, 0.4442, 0.3911, 0.4442, 0.4783, 0.3242, 0.25, 0.01, 0.3911, 0.05584, 0.3911, 0.05584, 0.25, 0.01, 0.25, 0.49, 0.1089, 0.4442, 0.1089, 0.4442, 0.25, 0.49, 0.25, 0.01, 0.3911, 0.05584, 0.3911, 0.05584, 0.25, 0.01, 0.02175, 0.1758, 0.1089, 0.05584, 0.1089, 0.05584, 0.02175, 0.1758, 0.02175, 0.3242, 0.02175, 0.1758, 0.02175, 0.1758, 0.02175, 0.3242, 0.3911, 0.4442, 0.25, 0.49, 0.25, 0.49, 0.3911, 0.4442, 0.3911, 0.05584, 0.4783, 0.1758, 0.4783, 0.1758, 0.3911, 0.05584, 0.1089, 0.4442, 0.02175, 0.3242, 0.02175, 0.3242, 0.1089, 0.4442, 0.4783, 0.3242, 0.3911, 0.4442, 0.3911, 0.4442, 0.4783, 0.3242, 0.25, 0.01, 0.3911, 0.05584, 0.3911, 0.05584, 0.25, 0.01, 0.25, 0.49, 0.1089, 0.4442, 0.1089, 0.4442, 0.25, 0.49, 0.4783, 0.1758, 0.4783, 0.3242, 0.4783, 0.3242, 0.4783, 0.1758, 0.1089, 0.05584, 0.25, 0.01, 0.25, 0.01, 0.1089, 0.05584, 0.3911, 0.05584, 0.4783, 0.1758, 0.4783, 0.1758, 0.3911, 0.05584, 0.02175, 0.1758, 0.1089, 0.05584, 0.1089, 0.05584, 0.02175, 0.1758, 0.25, 0.01, 0.3911, 0.05584, 0.3911, 0.05584, 0.25, 0.01, 0.02175, 0.3242, 0.02175, 0.1758, 0.02175, 0.1758, 0.02175, 0.3242, 0.3911, 0.4442, 0.25, 0.49, 0.25, 0.49, 0.3911, 0.4442, 0.1089, 0.05584, 0.25, 0.01, 0.25, 0.01, 0.1089, 0.05584, 0.1089, 0.4442, 0.02175, 0.3242, 0.02175, 0.3242, 0.1089, 0.4442, 0.4783, 0.3242, 0.3911, 0.4442, 0.3911, 0.4442, 0.4783, 0.3242, 0.02175, 0.1758, 0.1089, 0.05584, 0.1089, 0.05584, 0.02175, 0.1758, 0.3911, 0.4442, 0.25, 0.49, 0.1089, 0.4442, 0.02175, 0.3242, 0.02175, 0.1758, 0.1089, 0.05584, 0.25, 0.01, 0.3911, 0.05584, 0.4783, 0.1758, 0.4783, 0.3242, 0.3911, 0.4442, 0.25, 0.49, 0.1089, 0.4442, 0.02175, 0.3242, 0.02175, 0.1758, 0.1089, 0.05584, 0.25, 0.01, 0.3911, 0.05584, 0.4783, 0.1758, 0.4783, 0.3242, 0.02175, 0.3242, 0.02175, 0.1758, 0.02175, 0.1758, 0.02175, 0.3242, 0.3911, 0.4442, 0.25, 0.49, 0.25, 0.49, 0.3911, 0.4442, 0.1089, 0.05584, 0.25, 0.01, 0.25, 0.01, 0.1089, 0.05584, 0.1089, 0.4442, 0.02175, 0.3242, 0.02175, 0.3242, 0.1089, 0.4442, 0.4783, 0.3242, 0.3911, 0.4442, 0.3911, 0.4442, 0.4783, 0.3242, 0.02175, 0.1758, 0.1089, 0.05584, 0.1089, 0.05584, 0.02175, 0.1758, 0.25, 0.49, 0.1089, 0.4442, 0.1089, 0.4442, 0.25, 0.49, 0.4783, 0.1758, 0.4783, 0.3242, 0.4783, 0.3242, 0.4783, 0.1758, 0.02175, 0.3242, 0.02175, 0.1758, 0.02175, 0.1758, 0.02175, 0.3242, 0.3911, 0.4442, 0.25, 0.49, 0.25, 0.49, 0.3911, 0.4442, 0.3911, 0.05584, 0.4783, 0.1758, 0.4783, 0.1758, 0.3911, 0.05584, 0.1089, 0.4442, 0.02175, 0.3242, 0.02175, 0.3242, 0.1089, 0.4442, 0.4783, 0.3242, 0.3911, 0.4442, 0.3911, 0.4442, 0.4783, 0.3242, 0.25, 0.01, 0.3911, 0.05584, 0.3911, 0.05584, 0.25, 0.01, 0.25, 0.49, 0.1089, 0.4442, 0.1089, 0.4442, 0.25, 0.49, 0.4783, 0.1758, 0.4783, 0.3242, 0.4783, 0.3242, 0.4783, 0.1758, 0.1089, 0.05584, 0.25, 0.01, 0.25, 0.01, 0.1089, 0.05584, 0.3911, 0.05584, 0.4783, 0.1758, 0.4783, 0.1758, 0.3911, 0.05584, 0.75, 0.49, 0.8911, 0.4442, 0.9783, 0.3242, 0.9783, 0.1758, 0.8911, 0.05584, 0.75, 0.01, 0.6089, 0.05584, 0.5217, 0.1758, 0.5217, 0.3242, 0.6089, 0.4442, 0.4, 0.5, 0.3, 0.5, 0.3, 0.5, 0.4, 0.5, 0.5, 0.5, 0.4, 0.5, 0.4, 0.5, 0.5, 0.5, 0.6, 0.5, 0.5, 0.5, 0.5, 0.5, 0.6, 0.5, 0.7, 0.5, 0.6, 0.5, 0.6, 0.5, 0.7, 0.5, 1.0, 0.5, 0.9, 0.5, 0.9, 0.5, 1.0, 0.5, 0.8, 0.5, 0.7, 0.5, 0.7, 0.5, 0.8, 0.5, 0.9, 0.5, 0.8, 0.5, 0.8, 0.5, 0.9, 0.5, 0.1, 0.5, -7.451e-08, 0.5, -7.451e-08, 0.5, 0.1, 0.5, 0.2, 0.5, 0.1, 0.5, 0.1, 0.5, 0.2, 0.5, 0.75, 0.49, 0.8911, 0.4442, 0.9783, 0.3242, 0.9783, 0.1758, 0.8911, 0.05584, 0.75, 0.01, 0.6089, 0.05584, 0.5217, 0.1758, 0.5217, 0.3242, 0.6089, 0.4442, 0.75, 0.49, 0.6089, 0.4442, 0.5217, 0.3242, 0.5217, 0.1758, 0.6089, 0.05584, 0.75, 0.01, 0.8911, 0.05584, 0.9783, 0.1758, 0.9783, 0.3242, 0.8911, 0.4442, 0.75, 0.01, 0.6089, 0.05584, 0.6089, 0.05584, 0.75, 0.01, 0.75, 0.01, 0.6089, 0.05584, 0.6089, 0.05584, 0.75, 0.01, 0.9783, 0.3242, 0.9783, 0.1758, 0.9783, 0.1758, 0.9783, 0.3242, 0.6089, 0.4442, 0.75, 0.49, 0.75, 0.49, 0.6089, 0.4442, 0.6089, 0.05584, 0.5217, 0.1758, 0.5217, 0.1758, 0.6089, 0.05584, 0.9783, 0.1758, 0.8911, 0.05584, 0.8911, 0.05584, 0.9783, 0.1758, 0.75, 0.49, 0.8911, 0.4442, 0.8911, 0.4442, 0.75, 0.49, 0.5217, 0.1758, 0.5217, 0.3242, 0.5217, 0.3242, 0.5217, 0.1758, 0.8911, 0.05584, 0.75, 0.01, 0.75, 0.01, 0.8911, 0.05584, 0.8911, 0.4442, 0.9783, 0.3242, 0.9783, 0.3242, 0.8911, 0.4442, 0.5217, 0.3242, 0.6089, 0.4442, 0.6089, 0.4442, 0.5217, 0.3242, 0.75, 0.49, 0.8911, 0.4442, 0.9783, 0.3242, 0.9783, 0.1758, 0.8911, 0.05584, 0.75, 0.01, 0.6089, 0.05584, 0.5217, 0.1758, 0.5217, 0.3242, 0.6089, 0.4442, 0.9783, 0.3242, 0.9783, 0.1758, 0.9783, 0.1758, 0.9783, 0.3242, 0.6089, 0.4442, 0.75, 0.49, 0.75, 0.49, 0.6089, 0.4442, 0.6089, 0.05584, 0.5217, 0.1758, 0.5217, 0.1758, 0.6089, 0.05584, 0.9783, 0.1758, 0.8911, 0.05584, 0.8911, 0.05584, 0.9783, 0.1758, 0.75, 0.49, 0.8911, 0.4442, 0.8911, 0.4442, 0.75, 0.49, 0.5217, 0.1758, 0.5217, 0.3242, 0.5217, 0.3242, 0.5217, 0.1758, 0.8911, 0.05584, 0.75, 0.01, 0.75, 0.01, 0.8911, 0.05584, 0.8911, 0.4442, 0.9783, 0.3242, 0.9783, 0.3242, 0.8911, 0.4442, 0.5217, 0.3242, 0.6089, 0.4442, 0.6089, 0.4442, 0.5217, 0.3242, 0.75, 0.49, 0.8911, 0.4442, 0.9783, 0.3242, 0.9783, 0.1758, 0.8911, 0.05584, 0.75, 0.01, 0.6089, 0.05584, 0.5217, 0.1758, 0.5217, 0.3242, 0.6089, 0.4442, 0.75, 0.49, 0.8911, 0.4442, 0.9783, 0.3242, 0.9783, 0.1758, 0.8911, 0.05584, 0.75, 0.01, 0.6089, 0.05584, 0.5217, 0.1758, 0.5217, 0.3242, 0.6089, 0.4442, 0.75, 0.49, 0.6089, 0.4442, 0.5217, 0.3242, 0.5217, 0.1758, 0.6089, 0.05584, 0.75, 0.01, 0.8911, 0.05584, 0.9783, 0.1758, 0.9783, 0.3242, 0.8911, 0.4442, 0.75, 0.49, 0.8911, 0.4442, 0.9783, 0.3242, 0.9783, 0.1758, 0.8911, 0.05584, 0.75, 0.01, 0.6089, 0.05584, 0.5217, 0.1758, 0.5217, 0.3242, 0.6089, 0.4442, 0.9783, 0.1758, 0.8911, 0.05584, 0.8911, 0.05584, 0.9783, 0.1758, 0.75, 0.49, 0.8911, 0.4442, 0.8911, 0.4442, 0.75, 0.49, 0.5217, 0.1758, 0.5217, 0.3242, 0.5217, 0.3242, 0.5217, 0.1758, 0.8911, 0.05584, 0.75, 0.01, 0.75, 0.01, 0.8911, 0.05584, 0.8911, 0.4442, 0.9783, 0.3242, 0.9783, 0.3242, 0.8911, 0.4442, 0.5217, 0.3242, 0.6089, 0.4442, 0.6089, 0.4442, 0.5217, 0.3242, 0.75, 0.01, 0.6089, 0.05584, 0.6089, 0.05584, 0.75, 0.01, 0.9783, 0.3242, 0.9783, 0.1758, 0.9783, 0.1758, 0.9783, 0.3242, 0.6089, 0.4442, 0.75, 0.49, 0.75, 0.49, 0.6089, 0.4442, 0.6089, 0.05584, 0.5217, 0.1758, 0.5217, 0.1758, 0.6089, 0.05584, 0.75, 0.49, 0.6089, 0.4442, 0.5217, 0.3242, 0.5217, 0.1758, 0.6089, 0.05584, 0.75, 0.01, 0.8911, 0.05584, 0.9783, 0.1758, 0.9783, 0.3242, 0.8911, 0.4442, 0.75, 0.49, 0.8911, 0.4442, 0.9783, 0.3242, 0.9783, 0.1758, 0.8911, 0.05584, 0.75, 0.01, 0.6089, 0.05584, 0.5217, 0.1758, 0.5217, 0.3242, 0.6089, 0.4442, 0.9783, 0.1758, 0.8911, 0.05584, 0.8911, 0.05584, 0.9783, 0.1758, 0.75, 0.49, 0.8911, 0.4442, 0.8911, 0.4442, 0.75, 0.49, 0.5217, 0.1758, 0.5217, 0.3242, 0.5217, 0.3242, 0.5217, 0.1758, 0.8911, 0.05584, 0.75, 0.01, 0.75, 0.01, 0.8911, 0.05584, 0.8911, 0.4442, 0.9783, 0.3242, 0.9783, 0.3242, 0.8911, 0.4442, 0.5217, 0.3242, 0.6089, 0.4442, 0.6089, 0.4442, 0.5217, 0.3242, 0.75, 0.01, 0.6089, 0.05584, 0.6089, 0.05584, 0.75, 0.01, 0.9783, 0.3242, 0.9783, 0.1758, 0.9783, 0.1758, 0.9783, 0.3242, 0.6089, 0.4442, 0.75, 0.49, 0.75, 0.49, 0.6089, 0.4442, 0.6089, 0.05584, 0.5217, 0.1758, 0.5217, 0.1758, 0.6089, 0.05584, 0.75, 0.49, 0.6089, 0.4442, 0.5217, 0.3242, 0.5217, 0.1758, 0.6089, 0.05584, 0.75, 0.01, 0.8911, 0.05584, 0.9783, 0.1758, 0.9783, 0.3242, 0.8911, 0.4442, 0.75, 0.49, 0.8911, 0.4442, 0.9783, 0.3242, 0.9783, 0.1758, 0.8911, 0.05584, 0.75, 0.01, 0.6089, 0.05584, 0.5217, 0.1758, 0.5217, 0.3242, 0.6089, 0.4442, 0.9783, 0.1758, 0.8911, 0.05584, 0.8911, 0.05584, 0.9783, 0.1758, 0.75, 0.49, 0.8911, 0.4442, 0.8911, 0.4442, 0.75, 0.49, 0.5217, 0.1758, 0.5217, 0.3242, 0.5217, 0.3242, 0.5217, 0.1758, 0.8911, 0.05584, 0.75, 0.01, 0.75, 0.01, 0.8911, 0.05584, 0.8911, 0.4442, 0.9783, 0.3242, 0.9783, 0.3242, 0.8911, 0.4442, 0.5217, 0.3242, 0.6089, 0.4442, 0.6089, 0.4442, 0.5217, 0.3242, 0.75, 0.01, 0.6089, 0.05584, 0.6089, 0.05584, 0.75, 0.01, 0.9783, 0.3242, 0.9783, 0.1758, 0.9783, 0.1758, 0.9783, 0.3242, 0.6089, 0.4442, 0.75, 0.49, 0.75, 0.49, 0.6089, 0.4442, 0.6089, 0.05584, 0.5217, 0.1758, 0.5217, 0.1758, 0.6089, 0.05584, 0.5, 0.0, 0.625, 0.0, 0.625, 0.25, 0.5, 0.25, 0.5, 0.25, 0.625, 0.25, 0.625, 0.5, 0.5, 0.5, 0.5, 0.5, 0.625, 0.5, 0.625, 0.75, 0.5, 0.75, 0.5, 0.75, 0.625, 0.75, 0.625, 1.0, 0.5, 1.0, 0.125, 0.5, 0.375, 0.5, 0.375, 0.75, 0.125, 0.75, 0.625, 0.5, 0.875, 0.5, 0.875, 0.75, 0.625, 0.75, 0.375, 0.75, 0.5, 0.75, 0.5, 1.0, 0.375, 1.0, 0.375, 0.5, 0.5, 0.5, 0.5, 0.75, 0.375, 0.75, 0.375, 0.25, 0.5, 0.25, 0.5, 0.5, 0.375, 0.5, 0.375, 0.0, 0.5, 0.0, 0.5, 0.25, 0.375, 0.25])
me_plane.materials.append(mat_material_001)
me_plane.materials.append(mat_material_002)
me_plane.use_remesh_fix_poles = True
me_plane.use_remesh_preserve_attributes = False
me_plane.use_mirror_vertex_groups = False
me_plane.update()

# ---- objects
ob_plane = bpy.data.objects.new('Plane', me_plane)

# ---- transforms, parenting, visibility, modifiers, constraints
ob_plane.location = (-0.992, -0.1255, -0.02976)
ob_plane.lineart.crease_threshold = 0.0

# ---- collection membership
col_collection.objects.link(ob_plane)

# ---- scene / render settings (as saved in the file)
scene.frame_start = 1; scene.frame_end = 250; scene.frame_set(0)
scene.render.engine = 'BLENDER_EEVEE_NEXT'
scene.cycles.use_denoising = False
scene.cycles.samples = 128
scene.cycles.sampling_pattern = 'TABULATED_SOBOL'
scene.cycles.use_adaptive_sampling = False
scene.cycles.use_light_tree = False
scene.view_settings.view_transform = 'Filmic'
bpy.context.view_layer.update()

# ---- added for rendering (the .blend has no active camera and no usable light): camera, sun
cam_auto = bpy.data.cameras.new('AutoCamera')
cam_auto.lens = 50.0
cam_auto.sensor_width = 36.0
cam_auto.clip_end = 1000.0
ob_auto_camera = bpy.data.objects.new('AutoCamera', cam_auto)
scene.collection.objects.link(ob_auto_camera)
ob_auto_camera.location = (3.30632, -5.77697, 3.71384)
ob_auto_camera.rotation_euler = (1.09748, -7.21219e-08, 0.694738)
scene.camera = ob_auto_camera
light_auto_sun = bpy.data.lights.new('AutoSun', 'SUN')
light_auto_sun.energy = 3.0
light_auto_sun.angle = 0.0523599
ob_auto_sun = bpy.data.objects.new('AutoSun', light_auto_sun)
scene.collection.objects.link(ob_auto_sun)
ob_auto_sun.rotation_euler = (0.872665, 0.174533, 0.523599)
bpy.context.view_layer.update()
